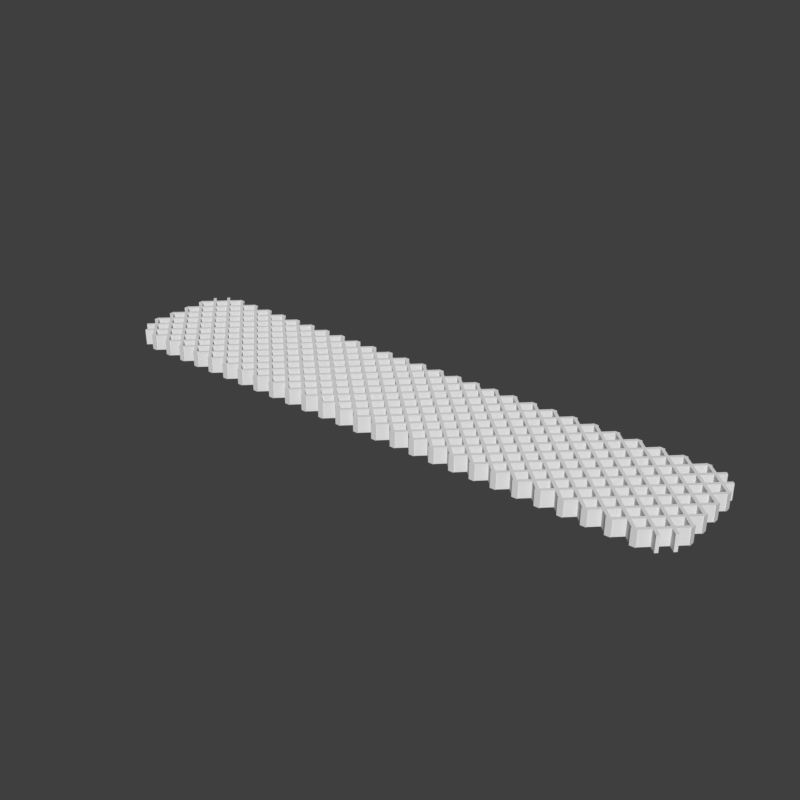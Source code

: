 # Source: grate_cut1_1.blend  (saved by Blender 2.79.6; exported with 4.5.12 LTS)
import bpy
from mathutils import Matrix  # noqa: F401  (used for matrix-valued properties, if any)

bpy.ops.wm.read_factory_settings(use_empty=True)
scene = bpy.context.scene
scene.name = 'main'

# ---- collections
col_collection_1 = bpy.data.collections.new('Collection 1'); scene.collection.children.link(col_collection_1)

# ---- world
world_world = bpy.data.worlds.new('World'); scene.world = world_world
world_world.use_nodes = True; world_world.node_tree.nodes.clear()
_N = world_world.node_tree.nodes; _L = world_world.node_tree.links
n0 = _N.new('ShaderNodeOutputWorld'); n0.name = 'World Output'; n0.location = (300, 300)
n1 = _N.new('ShaderNodeBackground'); n1.name = 'Background'; n1.location = (10, 300)
n1.inputs[0].default_value = (0.05, 0.05, 0.05, 1.0)
_L.new(n1.outputs[0], n0.inputs[0])
n0.is_active_output = True
world_world.use_sun_shadow = False
world_world.sun_shadow_jitter_overblur = 0.0

# ---- meshes
me_plane_001 = bpy.data.meshes.new('Plane.001')
me_plane_001.from_pydata([(-0.8841, -0.1874, -0.02441), (-0.9415, -0.13, -0.02441), (0.9415, -0.13, -0.02441), (0.8841, -0.1874, -0.02441), (-0.8841, 0.1874, -0.02441), (-0.9415, 0.13, -0.02441), (0.8841, 0.1874, -0.02441), (0.9415, 0.13, -0.02441), (-0.8905, -0.2029, 0.001384), (-0.957, -0.1364, 0.001384), (0.957, -0.1364, 0.001384), (0.8905, -0.2029, 0.001384), (-0.8905, 0.2029, 0.001384), (-0.957, 0.1364, 0.001384), (0.8905, 0.2029, 0.001384), (0.957, 0.1364, 0.001384), (-0.9415, 0.13, -0.04709), (-0.9415, -0.13, -0.04709), (-0.8841, -0.1874, -0.04709), (0.8841, -0.1874, -0.04709), (0.9415, -0.13, -0.04709), (0.9415, 0.13, -0.04709), (0.8841, 0.1874, -0.04709), (-0.8841, 0.1874, -0.04709)], [], [(6, 22, 23, 4), (13, 5, 1, 9), (0, 8, 9, 1), (12, 4, 5, 13), (14, 6, 4, 12), (15, 7, 6, 14), (10, 2, 7, 15), (11, 3, 2, 10), (8, 0, 3, 11), (17, 16, 23, 22, 21, 20, 19, 18), (2, 20, 21, 7), (0, 18, 19, 3), (5, 16, 17, 1), (4, 23, 16, 5), (7, 21, 22, 6), (3, 19, 20, 2), (1, 17, 18, 0), (13, 9, 8, 11, 10, 15, 14, 12)])
me_plane_001.use_remesh_preserve_volume = False
me_plane_001.use_remesh_preserve_attributes = False
me_plane_001.use_mirror_vertex_groups = False
me_plane_001.update()
me_plane_002 = bpy.data.meshes.new('Plane.002')
me_plane_002.from_pydata([(-0.9355, -0.4286, -0.1072), (-0.9355, -0.1429, -0.1072), (-0.9355, 0.1429, -0.1072), (-0.9355, 0.4286, -0.1072), (-0.871, -0.7143, -0.1072), (-0.871, -0.4286, -0.1072), (-0.871, -0.1429, -0.1072), (-0.871, 0.1429, -0.1072), (-0.871, 0.4286, -0.1072), (-0.871, 0.7143, -0.1072), (-0.8065, -0.7143, -0.1072), (-0.8065, -0.4286, -0.1072), (-0.8065, -0.1429, -0.1072), (-0.8065, 0.1429, -0.1072), (-0.8065, 0.4286, -0.1072), (-0.8065, 0.7143, -0.1072), (-0.7419, -0.7143, -0.1072), (-0.7419, -0.4286, -0.1072), (-0.7419, -0.1429, -0.1072), (-0.7419, 0.1429, -0.1072), (-0.7419, 0.4286, -0.1072), (-0.7419, 0.7143, -0.1072), (-0.6774, -0.7143, -0.1072), (-0.6774, -0.4286, -0.1072), (-0.6774, -0.1429, -0.1072), (-0.6774, 0.1429, -0.1072), (-0.6774, 0.4286, -0.1072), (-0.6774, 0.7143, -0.1072), (-0.6129, -0.7143, -0.1072), (-0.6129, -0.4286, -0.1072), (-0.6129, -0.1429, -0.1072), (-0.6129, 0.1429, -0.1072), (-0.6129, 0.4286, -0.1072), (-0.6129, 0.7143, -0.1072), (-0.5484, -0.7143, -0.1072), (-0.5484, -0.4286, -0.1072), (-0.5484, -0.1429, -0.1072), (-0.5484, 0.1429, -0.1072), (-0.5484, 0.4286, -0.1072), (-0.5484, 0.7143, -0.1072), (-0.4839, -0.7143, -0.1072), (-0.4839, -0.4286, -0.1072), (-0.4839, -0.1429, -0.1072), (-0.4839, 0.1429, -0.1072), (-0.4839, 0.4286, -0.1072), (-0.4839, 0.7143, -0.1072), (-0.4194, -0.7143, -0.1072), (-0.4194, -0.4286, -0.1072), (-0.4194, -0.1429, -0.1072), (-0.4194, 0.1429, -0.1072), (-0.4194, 0.4286, -0.1072), (-0.4194, 0.7143, -0.1072), (-0.3548, -0.7143, -0.1072), (-0.3548, -0.4286, -0.1072), (-0.3548, -0.1429, -0.1072), (-0.3548, 0.1429, -0.1072), (-0.3548, 0.4286, -0.1072), (-0.3548, 0.7143, -0.1072), (-0.2903, -0.7143, -0.1072), (-0.2903, -0.4286, -0.1072), (-0.2903, -0.1429, -0.1072), (-0.2903, 0.1429, -0.1072), (-0.2903, 0.4286, -0.1072), (-0.2903, 0.7143, -0.1072), (-0.2258, -0.7143, -0.1072), (-0.2258, -0.4286, -0.1072), (-0.2258, -0.1429, -0.1072), (-0.2258, 0.1429, -0.1072), (-0.2258, 0.4286, -0.1072), (-0.2258, 0.7143, -0.1072), (-0.1613, -0.7143, -0.1072), (-0.1613, -0.4286, -0.1072), (-0.1613, -0.1429, -0.1072), (-0.1613, 0.1429, -0.1072), (-0.1613, 0.4286, -0.1072), (-0.1613, 0.7143, -0.1072), (-0.09677, -0.7143, -0.1072), (-0.09677, -0.4286, -0.1072), (-0.09677, -0.1429, -0.1072), (-0.09677, 0.1429, -0.1072), (-0.09677, 0.4286, -0.1072), (-0.09677, 0.7143, -0.1072), (-0.03226, -0.7143, -0.1072), (-0.03226, -0.4286, -0.1072), (-0.03226, -0.1429, -0.1072), (-0.03226, 0.1429, -0.1072), (-0.03226, 0.4286, -0.1072), (-0.03226, 0.7143, -0.1072), (0.03226, -0.7143, -0.1072), (0.03226, -0.4286, -0.1072), (0.03226, -0.1429, -0.1072), (0.03226, 0.1429, -0.1072), (0.03226, 0.4286, -0.1072), (0.03226, 0.7143, -0.1072), (0.09677, -0.7143, -0.1072), (0.09677, -0.4286, -0.1072), (0.09677, -0.1429, -0.1072), (0.09677, 0.1429, -0.1072), (0.09677, 0.4286, -0.1072), (0.09677, 0.7143, -0.1072), (0.1613, -0.7143, -0.1072), (0.1613, -0.4286, -0.1072), (0.1613, -0.1429, -0.1072), (0.1613, 0.1429, -0.1072), (0.1613, 0.4286, -0.1072), (0.1613, 0.7143, -0.1072), (0.2258, -0.7143, -0.1072), (0.2258, -0.4286, -0.1072), (0.2258, -0.1429, -0.1072), (0.2258, 0.1429, -0.1072), (0.2258, 0.4286, -0.1072), (0.2258, 0.7143, -0.1072), (0.2903, -0.7143, -0.1072), (0.2903, -0.4286, -0.1072), (0.2903, -0.1429, -0.1072), (0.2903, 0.1429, -0.1072), (0.2903, 0.4286, -0.1072), (0.2903, 0.7143, -0.1072), (0.3548, -0.7143, -0.1072), (0.3548, -0.4286, -0.1072), (0.3548, -0.1429, -0.1072), (0.3548, 0.1429, -0.1072), (0.3548, 0.4286, -0.1072), (0.3548, 0.7143, -0.1072), (0.4194, -0.7143, -0.1072), (0.4194, -0.4286, -0.1072), (0.4194, -0.1429, -0.1072), (0.4194, 0.1429, -0.1072), (0.4194, 0.4286, -0.1072), (0.4194, 0.7143, -0.1072), (0.4839, -0.7143, -0.1072), (0.4839, -0.4286, -0.1072), (0.4839, -0.1429, -0.1072), (0.4839, 0.1429, -0.1072), (0.4839, 0.4286, -0.1072), (0.4839, 0.7143, -0.1072), (0.5484, -0.7143, -0.1072), (0.5484, -0.4286, -0.1072), (0.5484, -0.1429, -0.1072), (0.5484, 0.1429, -0.1072), (0.5484, 0.4286, -0.1072), (0.5484, 0.7143, -0.1072), (0.6129, -0.7143, -0.1072), (0.6129, -0.4286, -0.1072), (0.6129, -0.1429, -0.1072), (0.6129, 0.1429, -0.1072), (0.6129, 0.4286, -0.1072), (0.6129, 0.7143, -0.1072), (0.6774, -0.7143, -0.1072), (0.6774, -0.4286, -0.1072), (0.6774, -0.1429, -0.1072), (0.6774, 0.1429, -0.1072), (0.6774, 0.4286, -0.1072), (0.6774, 0.7143, -0.1072), (0.7419, -0.7143, -0.1072), (0.7419, -0.4286, -0.1072), (0.7419, -0.1429, -0.1072), (0.7419, 0.1429, -0.1072), (0.7419, 0.4286, -0.1072), (0.7419, 0.7143, -0.1072), (0.8065, -0.7143, -0.1072), (0.8065, -0.4286, -0.1072), (0.8065, -0.1429, -0.1072), (0.8065, 0.1429, -0.1072), (0.8065, 0.4286, -0.1072), (0.8065, 0.7143, -0.1072), (0.871, -0.7143, -0.1072), (0.871, -0.4286, -0.1072), (0.871, -0.1429, -0.1072), (0.871, 0.1429, -0.1072), (0.871, 0.4286, -0.1072), (0.871, 0.7143, -0.1072), (0.9355, -0.4286, -0.1072), (0.9355, -0.1429, -0.1072), (0.9355, 0.1429, -0.1072), (0.9355, 0.4286, -0.1072), (-0.8387, 0.8571, -0.1072), (-0.7742, 0.8571, -0.1072), (-0.7097, 0.8571, -0.1072), (-0.6452, 0.8571, -0.1072), (-0.5806, 0.8571, -0.1072), (-0.5161, 0.8571, -0.1072), (-0.4516, 0.8571, -0.1072), (-0.3871, 0.8571, -0.1072), (-0.3226, 0.8571, -0.1072), (-0.2581, 0.8571, -0.1072), (-0.1935, 0.8571, -0.1072), (-0.129, 0.8571, -0.1072), (-0.06452, 0.8571, -0.1072), (1.064e-08, 0.8571, -0.1072), (0.06452, 0.8571, -0.1072), (0.129, 0.8571, -0.1072), (0.1935, 0.8571, -0.1072), (0.2581, 0.8571, -0.1072), (0.3226, 0.8571, -0.1072), (0.3871, 0.8571, -0.1072), (0.4516, 0.8571, -0.1072), (0.5161, 0.8571, -0.1072), (0.5806, 0.8571, -0.1072), (0.6452, 0.8571, -0.1072), (0.7097, 0.8571, -0.1072), (0.7742, 0.8571, -0.1072), (0.8387, 0.8571, -0.1072), (0.9032, -0.5714, -0.1072), (0.9032, -0.2857, -0.1072), (0.9032, 0.0, -0.1072), (0.9032, 0.2857, -0.1072), (0.9032, 0.5714, -0.1072), (0.8387, -0.8571, -0.1072), (0.8387, -0.5714, -0.1072), (0.8387, -0.2857, -0.1072), (0.8387, 0.0, -0.1072), (0.8387, 0.2857, -0.1072), (0.8387, 0.5714, -0.1072), (0.7742, -0.8571, -0.1072), (0.7742, -0.5714, -0.1072), (0.7742, -0.2857, -0.1072), (0.7742, 0.0, -0.1072), (0.7742, 0.2857, -0.1072), (0.7742, 0.5714, -0.1072), (0.7097, -0.8571, -0.1072), (0.7097, -0.5714, -0.1072), (0.7097, -0.2857, -0.1072), (0.7097, 0.0, -0.1072), (0.7097, 0.2857, -0.1072), (0.7097, 0.5714, -0.1072), (0.6452, -0.8571, -0.1072), (0.6452, -0.5714, -0.1072), (0.6452, -0.2857, -0.1072), (0.6452, 0.0, -0.1072), (0.6452, 0.2857, -0.1072), (0.6452, 0.5714, -0.1072), (0.5806, -0.8571, -0.1072), (0.5806, -0.5714, -0.1072), (0.5806, -0.2857, -0.1072), (0.5806, 0.0, -0.1072), (0.5806, 0.2857, -0.1072), (0.5806, 0.5714, -0.1072), (0.5161, -0.8571, -0.1072), (0.5161, -0.5714, -0.1072), (0.5161, -0.2857, -0.1072), (0.5161, 0.0, -0.1072), (0.5161, 0.2857, -0.1072), (0.5161, 0.5714, -0.1072), (0.4516, -0.8571, -0.1072), (0.4516, -0.5714, -0.1072), (0.4516, -0.2857, -0.1072), (0.4516, 0.0, -0.1072), (0.4516, 0.2857, -0.1072), (0.4516, 0.5714, -0.1072), (0.3871, -0.8571, -0.1072), (0.3871, -0.5714, -0.1072), (0.3871, -0.2857, -0.1072), (0.3871, 0.0, -0.1072), (0.3871, 0.2857, -0.1072), (0.3871, 0.5714, -0.1072), (0.3226, -0.8571, -0.1072), (0.3226, -0.5714, -0.1072), (0.3226, -0.2857, -0.1072), (0.3226, 0.0, -0.1072), (0.3226, 0.2857, -0.1072), (0.3226, 0.5714, -0.1072), (0.2581, -0.8571, -0.1072), (0.2581, -0.5714, -0.1072), (0.2581, -0.2857, -0.1072), (0.2581, 0.0, -0.1072), (0.2581, 0.2857, -0.1072), (0.2581, 0.5714, -0.1072), (0.1935, -0.8571, -0.1072), (0.1935, -0.5714, -0.1072), (0.1935, -0.2857, -0.1072), (0.1935, 0.0, -0.1072), (0.1935, 0.2857, -0.1072), (0.1935, 0.5714, -0.1072), (0.129, -0.8571, -0.1072), (0.129, -0.5714, -0.1072), (0.129, -0.2857, -0.1072), (0.129, 0.0, -0.1072), (0.129, 0.2857, -0.1072), (0.129, 0.5714, -0.1072), (0.06452, -0.8571, -0.1072), (0.06452, -0.5714, -0.1072), (0.06452, -0.2857, -0.1072), (0.06452, 0.0, -0.1072), (0.06452, 0.2857, -0.1072), (0.06452, 0.5714, -0.1072), (-1.33e-08, -0.8571, -0.1072), (-9.307e-09, -0.5714, -0.1072), (-5.318e-09, -0.2857, -0.1072), (-1.994e-09, 0.0, -0.1072), (1.994e-09, 0.2857, -0.1072), (5.318e-09, 0.5714, -0.1072), (-0.06452, -0.8571, -0.1072), (-0.06452, -0.5714, -0.1072), (-0.06452, -0.2857, -0.1072), (-0.06452, 0.0, -0.1072), (-0.06452, 0.2857, -0.1072), (-0.06452, 0.5714, -0.1072), (-0.129, -0.8571, -0.1072), (-0.129, -0.5714, -0.1072), (-0.129, -0.2857, -0.1072), (-0.129, 0.0, -0.1072), (-0.129, 0.2857, -0.1072), (-0.129, 0.5714, -0.1072), (-0.1935, -0.8571, -0.1072), (-0.1935, -0.5714, -0.1072), (-0.1935, -0.2857, -0.1072), (-0.1935, 0.0, -0.1072), (-0.1935, 0.2857, -0.1072), (-0.1935, 0.5714, -0.1072), (-0.2581, -0.8571, -0.1072), (-0.2581, -0.5714, -0.1072), (-0.2581, -0.2857, -0.1072), (-0.2581, 0.0, -0.1072), (-0.2581, 0.2857, -0.1072), (-0.2581, 0.5714, -0.1072), (-0.3226, -0.8571, -0.1072), (-0.3226, -0.5714, -0.1072), (-0.3226, -0.2857, -0.1072), (-0.3226, 0.0, -0.1072), (-0.3226, 0.2857, -0.1072), (-0.3226, 0.5714, -0.1072), (-0.3871, -0.8571, -0.1072), (-0.3871, -0.5714, -0.1072), (-0.3871, -0.2857, -0.1072), (-0.3871, 0.0, -0.1072), (-0.3871, 0.2857, -0.1072), (-0.3871, 0.5714, -0.1072), (-0.4516, -0.8571, -0.1072), (-0.4516, -0.5714, -0.1072), (-0.4516, -0.2857, -0.1072), (-0.4516, 0.0, -0.1072), (-0.4516, 0.2857, -0.1072), (-0.4516, 0.5714, -0.1072), (-0.5161, -0.8571, -0.1072), (-0.5161, -0.5714, -0.1072), (-0.5161, -0.2857, -0.1072), (-0.5161, 0.0, -0.1072), (-0.5161, 0.2857, -0.1072), (-0.5161, 0.5714, -0.1072), (-0.5806, -0.8571, -0.1072), (-0.5806, -0.5714, -0.1072), (-0.5806, -0.2857, -0.1072), (-0.5806, 0.0, -0.1072), (-0.5806, 0.2857, -0.1072), (-0.5806, 0.5714, -0.1072), (-0.6452, -0.8571, -0.1072), (-0.6452, -0.5714, -0.1072), (-0.6452, -0.2857, -0.1072), (-0.6452, 0.0, -0.1072), (-0.6452, 0.2857, -0.1072), (-0.6452, 0.5714, -0.1072), (-0.7097, -0.8571, -0.1072), (-0.7097, -0.5714, -0.1072), (-0.7097, -0.2857, -0.1072), (-0.7097, 0.0, -0.1072), (-0.7097, 0.2857, -0.1072), (-0.7097, 0.5714, -0.1072), (-0.7742, -0.8571, -0.1072), (-0.7742, -0.5714, -0.1072), (-0.7742, -0.2857, -0.1072), (-0.7742, 0.0, -0.1072), (-0.7742, 0.2857, -0.1072), (-0.7742, 0.5714, -0.1072), (-0.8387, -0.8571, -0.1072), (-0.8387, -0.5714, -0.1072), (-0.8387, -0.2857, -0.1072), (-0.8387, 0.0, -0.1072), (-0.8387, 0.2857, -0.1072), (-0.8387, 0.5714, -0.1072), (-0.9032, -0.5714, -0.1072), (-0.9032, -0.2857, -0.1072), (-0.9032, 0.0, -0.1072), (-0.9032, 0.2857, -0.1072), (-0.9032, 0.5714, -0.1072), (-0.1543, 0.1429, -0.1072), (-0.129, 0.03077, -0.1072), (-0.1037, 0.1429, -0.1072), (-0.129, 0.2549, -0.1072), (-0.7995, 0.1429, -0.1072), (-0.7742, 0.03077, -0.1072), (-0.7489, 0.1429, -0.1072), (-0.7742, 0.2549, -0.1072), (-0.735, 0.7143, -0.1072), (-0.7097, 0.6022, -0.1072), (-0.6844, 0.7143, -0.1072), (-0.7097, 0.8264, -0.1072), (-0.4839, -0.7451, -0.1072), (-0.5092, -0.8571, -0.1072), (-0.4586, -0.8571, -0.1072), (0.1613, -0.7451, -0.1072), (0.136, -0.8571, -0.1072), (0.1866, -0.8571, -0.1072), (0.5553, 0.7143, -0.1072), (0.5806, 0.6022, -0.1072), (0.606, 0.7143, -0.1072), (0.5806, 0.8264, -0.1072), (-0.5484, 0.7451, -0.1072), (-0.5231, 0.8571, -0.1072), (-0.5737, 0.8571, -0.1072), (0.03921, -0.7143, -0.1072), (0.06452, -0.8264, -0.1072), (0.08983, -0.7143, -0.1072), (0.06452, -0.6022, -0.1072), (-0.606, -0.1429, -0.1072), (-0.5806, -0.2549, -0.1072), (-0.5553, -0.1429, -0.1072), (-0.5806, -0.03077, -0.1072), (0.2903, -0.7451, -0.1072), (0.265, -0.8571, -0.1072), (0.3156, -0.8571, -0.1072), (0.4194, -0.4593, -0.1072), (0.394, -0.5714, -0.1072), (0.4194, -0.6835, -0.1072), (0.4447, -0.5714, -0.1072), (-0.3479, 0.7143, -0.1072), (-0.3226, 0.6022, -0.1072), (-0.2973, 0.7143, -0.1072), (-0.3226, 0.8264, -0.1072), (0.03226, 0.1121, -0.1072), (0.006948, -1.061e-10, -0.1072), (0.03226, -0.1121, -0.1072), (0.05757, 5.307e-11, -0.1072), (-0.4124, 0.7143, -0.1072), (-0.3871, 0.6022, -0.1072), (-0.3618, 0.7143, -0.1072), (-0.3871, 0.8264, -0.1072), (-0.08983, -0.4286, -0.1072), (-0.06452, -0.5407, -0.1072), (-0.03921, -0.4286, -0.1072), (-0.06452, -0.3165, -0.1072), (0.03921, 0.4286, -0.1072), (0.06452, 0.3165, -0.1072), (0.08983, 0.4286, -0.1072), (0.06452, 0.5407, -0.1072), (0.4263, 0.7143, -0.1072), (0.4516, 0.6022, -0.1072), (0.4769, 0.7143, -0.1072), (0.4516, 0.8264, -0.1072), (-0.6705, 0.1429, -0.1072), (-0.6452, 0.03077, -0.1072), (-0.6199, 0.1429, -0.1072), (-0.6452, 0.2549, -0.1072), (0.2973, 0.7143, -0.1072), (0.3226, 0.6022, -0.1072), (0.3479, 0.7143, -0.1072), (0.3226, 0.8264, -0.1072), (0.1037, 0.7143, -0.1072), (0.129, 0.6022, -0.1072), (0.1543, 0.7143, -0.1072), (0.129, 0.8264, -0.1072), (-0.2903, -0.7451, -0.1072), (-0.3156, -0.8571, -0.1072), (-0.265, -0.8571, -0.1072), (-0.4769, 0.7143, -0.1072), (-0.4516, 0.6022, -0.1072), (-0.4263, 0.7143, -0.1072), (-0.4516, 0.8264, -0.1072), (0.6199, 0.7143, -0.1072), (0.6452, 0.6022, -0.1072), (0.6705, 0.7143, -0.1072), (0.6452, 0.8264, -0.1072), (0.6844, 0.7143, -0.1072), (0.7097, 0.6022, -0.1072), (0.735, 0.7143, -0.1072), (0.7097, 0.8264, -0.1072), (0.7489, 0.7143, -0.1072), (0.7742, 0.6022, -0.1072), (0.7995, 0.7143, -0.1072), (0.7742, 0.8264, -0.1072), (0.8134, 0.7143, -0.1072), (0.8387, 0.6022, -0.1072), (0.864, 0.7143, -0.1072), (0.8387, 0.8264, -0.1072), (0.8779, 0.7143, -0.1072), (0.9032, 0.6022, -0.1072), (0.9355, -0.1121, -0.1072), (0.9355, 0.1121, -0.1072), (0.9102, 0.0, -0.1072), (0.871, 0.6835, -0.1072), (0.8457, 0.5714, -0.1072), (0.871, 0.4593, -0.1072), (0.8963, 0.5714, -0.1072), (0.8779, -0.4286, -0.1072), (0.9032, -0.5407, -0.1072), (0.9285, -0.4286, -0.1072), (0.9032, -0.3165, -0.1072), (0.8779, -0.1429, -0.1072), (0.9032, -0.2549, -0.1072), (0.9285, -0.1429, -0.1072), (0.9032, -0.03077, -0.1072), (0.8779, 0.1429, -0.1072), (0.9032, 0.03077, -0.1072), (0.9285, 0.1429, -0.1072), (0.9032, 0.2549, -0.1072), (0.8779, 0.4286, -0.1072), (0.9032, 0.3165, -0.1072), (0.9285, 0.4286, -0.1072), (0.9032, 0.5407, -0.1072), (-0.8779, -0.7143, -0.1072), (-0.9032, -0.6022, -0.1072), (0.5553, 0.4286, -0.1072), (0.5806, 0.3165, -0.1072), (0.606, 0.4286, -0.1072), (0.5806, 0.5407, -0.1072), (-0.3548, -0.4593, -0.1072), (-0.3801, -0.5714, -0.1072), (-0.3548, -0.6835, -0.1072), (-0.3295, -0.5714, -0.1072), (0.5553, 0.1429, -0.1072), (0.5806, 0.03077, -0.1072), (0.606, 0.1429, -0.1072), (0.5806, 0.2549, -0.1072), (-0.2903, 0.7451, -0.1072), (-0.265, 0.8571, -0.1072), (-0.3156, 0.8571, -0.1072), (-0.2903, -0.4593, -0.1072), (-0.3156, -0.5714, -0.1072), (-0.2903, -0.6835, -0.1072), (-0.265, -0.5714, -0.1072), (0.7489, -0.4286, -0.1072), (0.7742, -0.5407, -0.1072), (0.7995, -0.4286, -0.1072), (0.7742, -0.3165, -0.1072), (0.7489, -0.1429, -0.1072), (0.7742, -0.2549, -0.1072), (0.7995, -0.1429, -0.1072), (0.7742, -0.03077, -0.1072), (0.7489, 0.1429, -0.1072), (0.7742, 0.03077, -0.1072), (0.7995, 0.1429, -0.1072), (0.7742, 0.2549, -0.1072), (0.7489, 0.4286, -0.1072), (0.7742, 0.3165, -0.1072), (0.7995, 0.4286, -0.1072), (0.7742, 0.5407, -0.1072), (0.5553, -0.7143, -0.1072), (0.5806, -0.8264, -0.1072), (0.606, -0.7143, -0.1072), (0.5806, -0.6022, -0.1072), (0.6844, -0.4286, -0.1072), (0.7097, -0.5407, -0.1072), (0.735, -0.4286, -0.1072), (0.7097, -0.3165, -0.1072), (0.6844, -0.1429, -0.1072), (0.7097, -0.2549, -0.1072), (0.735, -0.1429, -0.1072), (0.7097, -0.03077, -0.1072), (0.6844, 0.1429, -0.1072), (0.7097, 0.03077, -0.1072), (0.735, 0.1429, -0.1072), (0.7097, 0.2549, -0.1072), (0.6844, 0.4286, -0.1072), (0.7097, 0.3165, -0.1072), (0.735, 0.4286, -0.1072), (0.7097, 0.5407, -0.1072), (-0.4769, 0.1429, -0.1072), (-0.4516, 0.03077, -0.1072), (-0.4263, 0.1429, -0.1072), (-0.4516, 0.2549, -0.1072), (0.6199, -0.4286, -0.1072), (0.6452, -0.5407, -0.1072), (0.6705, -0.4286, -0.1072), (0.6452, -0.3165, -0.1072), (0.6199, -0.1429, -0.1072), (0.6452, -0.2549, -0.1072), (0.6705, -0.1429, -0.1072), (0.6452, -0.03077, -0.1072), (0.6199, 0.1429, -0.1072), (0.6452, 0.03077, -0.1072), (0.6705, 0.1429, -0.1072), (0.6452, 0.2549, -0.1072), (0.6199, 0.4286, -0.1072), (0.6452, 0.3165, -0.1072), (0.6705, 0.4286, -0.1072), (0.6452, 0.5407, -0.1072), (0.3548, 0.3978, -0.1072), (0.3295, 0.2857, -0.1072), (0.3548, 0.1736, -0.1072), (0.3801, 0.2857, -0.1072), (0.6844, -0.7143, -0.1072), (0.7097, -0.8264, -0.1072), (0.735, -0.7143, -0.1072), (0.7097, -0.6022, -0.1072), (0.7489, -0.7143, -0.1072), (0.7742, -0.8264, -0.1072), (0.7995, -0.7143, -0.1072), (0.7742, -0.6022, -0.1072), (0.5553, -0.4286, -0.1072), (0.5806, -0.5407, -0.1072), (0.606, -0.4286, -0.1072), (0.5806, -0.3165, -0.1072), (0.5553, -0.1429, -0.1072), (0.5806, -0.2549, -0.1072), (0.606, -0.1429, -0.1072), (0.5806, -0.03077, -0.1072), (0.8134, -0.1429, -0.1072), (0.8387, -0.2549, -0.1072), (0.864, -0.1429, -0.1072), (0.8387, -0.03077, -0.1072), (0.4908, -0.4286, -0.1072), (0.5161, -0.5407, -0.1072), (0.5414, -0.4286, -0.1072), (0.5161, -0.3165, -0.1072), (-0.2258, -0.4593, -0.1072), (-0.2511, -0.5714, -0.1072), (-0.2258, -0.6835, -0.1072), (-0.2005, -0.5714, -0.1072), (-0.4194, 0.7451, -0.1072), (-0.394, 0.8571, -0.1072), (-0.4447, 0.8571, -0.1072), (0.6129, 0.7451, -0.1072), (0.6382, 0.8571, -0.1072), (0.5876, 0.8571, -0.1072), (0.4908, 0.1429, -0.1072), (0.5161, 0.03077, -0.1072), (0.5414, 0.1429, -0.1072), (0.5161, 0.2549, -0.1072), (-0.864, -0.1429, -0.1072), (-0.8387, -0.2549, -0.1072), (-0.8134, -0.1429, -0.1072), (-0.8387, -0.03077, -0.1072), (-0.5414, -0.4286, -0.1072), (-0.5161, -0.5407, -0.1072), (-0.4908, -0.4286, -0.1072), (-0.5161, -0.3165, -0.1072), (-0.6129, 0.1121, -0.1072), (-0.6382, 0.0, -0.1072), (-0.6129, -0.1121, -0.1072), (-0.5876, 0.0, -0.1072), (-0.1613, 0.7451, -0.1072), (-0.136, 0.8571, -0.1072), (-0.1866, 0.8571, -0.1072), (-0.5414, 0.4286, -0.1072), (-0.5161, 0.3165, -0.1072), (-0.4908, 0.4286, -0.1072), (-0.5161, 0.5407, -0.1072), (-0.5484, 0.3978, -0.1072), (-0.5737, 0.2857, -0.1072), (-0.5484, 0.1736, -0.1072), (-0.5231, 0.2857, -0.1072), (0.7419, 0.6835, -0.1072), (0.7166, 0.5714, -0.1072), (0.7419, 0.4593, -0.1072), (0.7672, 0.5714, -0.1072), (0.7419, 0.1121, -0.1072), (0.7166, 0.0, -0.1072), (0.7419, -0.1121, -0.1072), (0.7672, 0.0, -0.1072), (0.3618, -0.1429, -0.1072), (0.3871, -0.2549, -0.1072), (0.4124, -0.1429, -0.1072), (0.3871, -0.03077, -0.1072), (-0.7419, 0.6835, -0.1072), (-0.7672, 0.5714, -0.1072), (-0.7419, 0.4593, -0.1072), (-0.7166, 0.5714, -0.1072), (0.7419, -0.7451, -0.1072), (0.7166, -0.8571, -0.1072), (0.7672, -0.8571, -0.1072), (0.2973, -0.7143, -0.1072), (0.3226, -0.8264, -0.1072), (0.3479, -0.7143, -0.1072), (0.3226, -0.6022, -0.1072), (0.6774, 0.1121, -0.1072), (0.6521, 0.0, -0.1072), (0.6774, -0.1121, -0.1072), (0.7027, 0.0, -0.1072), (0.2973, -0.1429, -0.1072), (0.3226, -0.2549, -0.1072), (0.3479, -0.1429, -0.1072), (0.3226, -0.03077, -0.1072), (-0.09677, 0.6835, -0.1072), (-0.1221, 0.5714, -0.1072), (-0.09677, 0.4593, -0.1072), (-0.07146, 0.5714, -0.1072), (-0.9285, -0.4286, -0.1072), (-0.9032, -0.5407, -0.1072), (-0.8779, -0.4286, -0.1072), (-0.9032, -0.3165, -0.1072), (-0.7995, -0.4286, -0.1072), (-0.7742, -0.5407, -0.1072), (-0.7489, -0.4286, -0.1072), (-0.7742, -0.3165, -0.1072), (0.2328, -0.4286, -0.1072), (0.2581, -0.5407, -0.1072), (0.2834, -0.4286, -0.1072), (0.2581, -0.3165, -0.1072), (0.2328, -0.1429, -0.1072), (0.2581, -0.2549, -0.1072), (0.2834, -0.1429, -0.1072), (0.2581, -0.03077, -0.1072), (0.7419, 0.7451, -0.1072), (0.7672, 0.8571, -0.1072), (0.7166, 0.8571, -0.1072), (-0.7419, 0.1121, -0.1072), (-0.7672, 0.0, -0.1072), (-0.7419, -0.1121, -0.1072), (-0.7166, 0.0, -0.1072), (-0.03226, 0.7451, -0.1072), (-0.006948, 0.8571, -0.1072), (-0.05757, 0.8571, -0.1072), (0.1682, -0.4286, -0.1072), (0.1935, -0.5407, -0.1072), (0.2189, -0.4286, -0.1072), (0.1935, -0.3165, -0.1072), (-0.6705, -0.4286, -0.1072), (-0.6452, -0.5407, -0.1072), (-0.6199, -0.4286, -0.1072), (-0.6452, -0.3165, -0.1072), (0.03226, -0.4593, -0.1072), (0.006948, -0.5714, -0.1072), (0.03226, -0.6835, -0.1072), (0.05757, -0.5714, -0.1072), (0.2328, 0.7143, -0.1072), (0.2581, 0.6022, -0.1072), (0.2834, 0.7143, -0.1072), (0.2581, 0.8264, -0.1072), (0.4908, 0.7143, -0.1072), (0.5161, 0.6022, -0.1072), (0.5414, 0.7143, -0.1072), (0.5161, 0.8264, -0.1072), (0.1037, 0.1429, -0.1072), (0.129, 0.03077, -0.1072), (0.1543, 0.1429, -0.1072), (0.129, 0.2549, -0.1072), (-0.1543, -0.4286, -0.1072), (-0.129, -0.5407, -0.1072), (-0.1037, -0.4286, -0.1072), (-0.129, -0.3165, -0.1072), (0.1037, -0.4286, -0.1072), (0.129, -0.5407, -0.1072), (0.1543, -0.4286, -0.1072), (0.129, -0.3165, -0.1072), (-0.2258, 0.7451, -0.1072), (-0.2005, 0.8571, -0.1072), (-0.2511, 0.8571, -0.1072), (-0.7419, -0.7451, -0.1072), (-0.7672, -0.8571, -0.1072), (-0.7166, -0.8571, -0.1072), (-0.8065, 0.3978, -0.1072), (-0.8318, 0.2857, -0.1072), (-0.8065, 0.1736, -0.1072), (-0.7811, 0.2857, -0.1072), (-0.8065, -0.1736, -0.1072), (-0.8318, -0.2857, -0.1072), (-0.8065, -0.3978, -0.1072), (-0.7811, -0.2857, -0.1072), (-0.9285, 0.4286, -0.1072), (-0.9032, 0.3165, -0.1072), (-0.8779, 0.4286, -0.1072), (-0.9032, 0.5407, -0.1072), (-0.4194, 0.3978, -0.1072), (-0.4447, 0.2857, -0.1072), (-0.4194, 0.1736, -0.1072), (-0.394, 0.2857, -0.1072), (-0.02531, -0.7143, -0.1072), (-9.133e-09, -0.8264, -0.1072), (0.02531, -0.7143, -0.1072), (-1.763e-08, -0.6022, -0.1072), (0.2258, 0.1121, -0.1072), (0.2005, 0.0, -0.1072), (0.2258, -0.1121, -0.1072), (0.2511, 0.0, -0.1072), (-0.02531, -0.1429, -0.1072), (-5.318e-09, -0.2549, -0.1072), (0.02531, -0.1429, -0.1072), (-1.994e-09, -0.03077, -0.1072), (-0.02531, 0.1429, -0.1072), (2.169e-09, 0.03077, -0.1072), (0.02531, 0.1429, -0.1072), (-2.169e-09, 0.2549, -0.1072), (0.1613, 0.6835, -0.1072), (0.136, 0.5714, -0.1072), (0.1613, 0.4593, -0.1072), (0.1866, 0.5714, -0.1072), (0.1613, 0.1121, -0.1072), (0.136, 0.0, -0.1072), (0.1613, -0.1121, -0.1072), (0.1866, 0.0, -0.1072), (0.09677, 0.6835, -0.1072), (0.07146, 0.5714, -0.1072), (0.09677, 0.4593, -0.1072), (0.1221, 0.5714, -0.1072), (0.2903, 0.7451, -0.1072), (0.3156, 0.8571, -0.1072), (0.265, 0.8571, -0.1072), (0.6129, 0.3978, -0.1072), (0.5876, 0.2857, -0.1072), (0.6129, 0.1736, -0.1072), (0.6382, 0.2857, -0.1072), (-0.1613, 0.3978, -0.1072), (-0.1866, 0.2857, -0.1072), (-0.1613, 0.1736, -0.1072), (-0.136, 0.2857, -0.1072), (0.9355, -0.4593, -0.1072), (0.9102, -0.5714, -0.1072), (-0.2189, 0.7143, -0.1072), (-0.1935, 0.6022, -0.1072), (-0.1682, 0.7143, -0.1072), (-0.1935, 0.8264, -0.1072), (-0.2189, -0.7143, -0.1072), (-0.1935, -0.8264, -0.1072), (-0.1682, -0.7143, -0.1072), (-0.1935, -0.6022, -0.1072), (-0.2189, -0.4286, -0.1072), (-0.1935, -0.5407, -0.1072), (-0.1682, -0.4286, -0.1072), (-0.1935, -0.3165, -0.1072), (0.03226, -0.7451, -0.1072), (0.006948, -0.8571, -0.1072), (0.05757, -0.8571, -0.1072), (-0.735, -0.4286, -0.1072), (-0.7097, -0.5407, -0.1072), (-0.6844, -0.4286, -0.1072), (-0.7097, -0.3165, -0.1072), (-0.2189, 0.1429, -0.1072), (-0.1935, 0.03077, -0.1072), (-0.1682, 0.1429, -0.1072), (-0.1935, 0.2549, -0.1072), (-0.03226, 0.1121, -0.1072), (-0.05757, -5.307e-11, -0.1072), (-0.03226, -0.1121, -0.1072), (-0.006948, 5.307e-11, -0.1072), (-0.2834, -0.4286, -0.1072), (-0.2581, -0.5407, -0.1072), (-0.2328, -0.4286, -0.1072), (-0.2581, -0.3165, -0.1072), (-0.2834, -0.1429, -0.1072), (-0.2581, -0.2549, -0.1072), (-0.2328, -0.1429, -0.1072), (-0.2581, -0.03077, -0.1072), (-0.2834, 0.1429, -0.1072), (-0.2581, 0.03077, -0.1072), (-0.2328, 0.1429, -0.1072), (-0.2581, 0.2549, -0.1072), (-0.09677, -0.1736, -0.1072), (-0.1221, -0.2857, -0.1072), (-0.09677, -0.3978, -0.1072), (-0.07146, -0.2857, -0.1072), (-0.3479, -0.7143, -0.1072), (-0.3226, -0.8264, -0.1072), (-0.2973, -0.7143, -0.1072), (-0.3226, -0.6022, -0.1072), (-0.1613, -0.1736, -0.1072), (-0.1866, -0.2857, -0.1072), (-0.1613, -0.3978, -0.1072), (-0.136, -0.2857, -0.1072), (-0.1613, -0.7451, -0.1072), (-0.1866, -0.8571, -0.1072), (-0.136, -0.8571, -0.1072), (-0.2258, 0.6835, -0.1072), (-0.2511, 0.5714, -0.1072), (-0.2258, 0.4593, -0.1072), (-0.2005, 0.5714, -0.1072), (-0.3479, 0.1429, -0.1072), (-0.3226, 0.03077, -0.1072), (-0.2973, 0.1429, -0.1072), (-0.3226, 0.2549, -0.1072), (-0.2258, -0.1736, -0.1072), (-0.2511, -0.2857, -0.1072), (-0.2258, -0.3978, -0.1072), (-0.2005, -0.2857, -0.1072), (-0.2903, -0.1736, -0.1072), (-0.3156, -0.2857, -0.1072), (-0.2903, -0.3978, -0.1072), (-0.265, -0.2857, -0.1072), (-0.2258, -0.7451, -0.1072), (-0.2511, -0.8571, -0.1072), (-0.2005, -0.8571, -0.1072), (0.8134, 0.4286, -0.1072), (0.8387, 0.3165, -0.1072), (0.864, 0.4286, -0.1072), (0.8387, 0.5407, -0.1072), (-0.4194, -0.1736, -0.1072), (-0.4447, -0.2857, -0.1072), (-0.4194, -0.3978, -0.1072), (-0.394, -0.2857, -0.1072), (-0.9285, -0.1429, -0.1072), (-0.9032, -0.2549, -0.1072), (-0.8779, -0.1429, -0.1072), (-0.9032, -0.03077, -0.1072), (-0.864, 0.1429, -0.1072), (-0.8387, 0.03077, -0.1072), (-0.8134, 0.1429, -0.1072), (-0.8387, 0.2549, -0.1072), (0.6199, -0.7143, -0.1072), (0.6452, -0.8264, -0.1072), (0.6705, -0.7143, -0.1072), (0.6452, -0.6022, -0.1072), (-0.4124, 0.4286, -0.1072), (-0.3871, 0.3165, -0.1072), (-0.3618, 0.4286, -0.1072), (-0.3871, 0.5407, -0.1072), (-0.871, 0.6835, -0.1072), (-0.8963, 0.5714, -0.1072), (-0.871, 0.4593, -0.1072), (-0.8457, 0.5714, -0.1072), (-0.09677, 0.7451, -0.1072), (-0.07146, 0.8571, -0.1072), (-0.1221, 0.8571, -0.1072), (-0.5414, 0.1429, -0.1072), (-0.5161, 0.03077, -0.1072), (-0.4908, 0.1429, -0.1072), (-0.5161, 0.2549, -0.1072), (-0.864, -0.4286, -0.1072), (-0.8387, -0.5407, -0.1072), (-0.8134, -0.4286, -0.1072), (-0.8387, -0.3165, -0.1072), (-0.08983, 0.7143, -0.1072), (-0.06452, 0.6022, -0.1072), (-0.03921, 0.7143, -0.1072), (-0.06452, 0.8264, -0.1072), (0.6774, 0.3978, -0.1072), (0.6521, 0.2857, -0.1072), (0.6774, 0.1736, -0.1072), (0.7027, 0.2857, -0.1072), (-0.7995, -0.7143, -0.1072), (-0.7742, -0.8264, -0.1072), (-0.7489, -0.7143, -0.1072), (-0.7742, -0.6022, -0.1072), (0.5484, 0.6835, -0.1072), (0.5231, 0.5714, -0.1072), (0.5484, 0.4593, -0.1072), (0.5737, 0.5714, -0.1072), (0.03226, 0.7451, -0.1072), (0.05757, 0.8571, -0.1072), (0.006948, 0.8571, -0.1072), (-0.6705, -0.7143, -0.1072), (-0.6452, -0.8264, -0.1072), (-0.6199, -0.7143, -0.1072), (-0.6452, -0.6022, -0.1072), (0.1682, 0.1429, -0.1072), (0.1935, 0.03077, -0.1072), (0.2189, 0.1429, -0.1072), (0.1935, 0.2549, -0.1072), (-0.6705, -0.1429, -0.1072), (-0.6452, -0.2549, -0.1072), (-0.6199, -0.1429, -0.1072), (-0.6452, -0.03077, -0.1072), (0.2903, 0.6835, -0.1072), (0.265, 0.5714, -0.1072), (0.2903, 0.4593, -0.1072), (0.3156, 0.5714, -0.1072), (-0.735, -0.1429, -0.1072), (-0.7097, -0.2549, -0.1072), (-0.6844, -0.1429, -0.1072), (-0.7097, -0.03077, -0.1072), (0.5484, 0.3978, -0.1072), (0.5231, 0.2857, -0.1072), (0.5484, 0.1736, -0.1072), (0.5737, 0.2857, -0.1072), (0.3618, 0.7143, -0.1072), (0.3871, 0.6022, -0.1072), (0.4124, 0.7143, -0.1072), (0.3871, 0.8264, -0.1072), (-0.1613, 0.6835, -0.1072), (-0.1866, 0.5714, -0.1072), (-0.1613, 0.4593, -0.1072), (-0.136, 0.5714, -0.1072), (-0.2189, 0.4286, -0.1072), (-0.1935, 0.3165, -0.1072), (-0.1682, 0.4286, -0.1072), (-0.1935, 0.5407, -0.1072), (-0.606, 0.1429, -0.1072), (-0.5806, 0.03077, -0.1072), (-0.5553, 0.1429, -0.1072), (-0.5806, 0.2549, -0.1072), (0.2328, -0.7143, -0.1072), (0.2581, -0.8264, -0.1072), (0.2834, -0.7143, -0.1072), (0.2581, -0.6022, -0.1072), (0.6129, -0.1736, -0.1072), (0.5876, -0.2857, -0.1072), (0.6129, -0.3978, -0.1072), (0.6382, -0.2857, -0.1072), (-0.871, 0.1121, -0.1072), (-0.8963, 0.0, -0.1072), (-0.871, -0.1121, -0.1072), (-0.8457, 0.0, -0.1072), (-0.6129, 0.7451, -0.1072), (-0.5876, 0.8571, -0.1072), (-0.6382, 0.8571, -0.1072), (0.3618, -0.7143, -0.1072), (0.3871, -0.8264, -0.1072), (0.4124, -0.7143, -0.1072), (0.3871, -0.6022, -0.1072), (0.7419, 0.3978, -0.1072), (0.7166, 0.2857, -0.1072), (0.7419, 0.1736, -0.1072), (0.7672, 0.2857, -0.1072), (-0.6774, 0.1121, -0.1072), (-0.7027, 0.0, -0.1072), (-0.6774, -0.1121, -0.1072), (-0.6521, 0.0, -0.1072), (0.8779, -0.7143, -0.1072), (0.9032, -0.6022, -0.1072), (-0.4839, 0.1121, -0.1072), (-0.5092, 0.0, -0.1072), (-0.4839, -0.1121, -0.1072), (-0.4586, 0.0, -0.1072), (0.8134, -0.7143, -0.1072), (0.8387, -0.8264, -0.1072), (0.864, -0.7143, -0.1072), (0.8387, -0.6022, -0.1072), (0.6774, -0.7451, -0.1072), (0.6521, -0.8571, -0.1072), (0.7027, -0.8571, -0.1072), (0.1613, 0.7451, -0.1072), (0.1866, 0.8571, -0.1072), (0.136, 0.8571, -0.1072), (0.3548, 0.6835, -0.1072), (0.3295, 0.5714, -0.1072), (0.3548, 0.4593, -0.1072), (0.3801, 0.5714, -0.1072), (-0.6705, 0.4286, -0.1072), (-0.6452, 0.3165, -0.1072), (-0.6199, 0.4286, -0.1072), (-0.6452, 0.5407, -0.1072), (-0.02531, 0.7143, -0.1072), (9.481e-09, 0.6022, -0.1072), (0.02531, 0.7143, -0.1072), (1.064e-08, 0.8264, -0.1072), (0.2258, -0.7451, -0.1072), (0.2005, -0.8571, -0.1072), (0.2511, -0.8571, -0.1072), (-0.606, -0.7143, -0.1072), (-0.5806, -0.8264, -0.1072), (-0.5553, -0.7143, -0.1072), (-0.5806, -0.6022, -0.1072), (-0.1543, 0.4286, -0.1072), (-0.129, 0.3165, -0.1072), (-0.1037, 0.4286, -0.1072), (-0.129, 0.5407, -0.1072), (0.09677, -0.4593, -0.1072), (0.07146, -0.5714, -0.1072), (0.09677, -0.6835, -0.1072), (0.1221, -0.5714, -0.1072), (-0.606, 0.7143, -0.1072), (-0.5806, 0.6022, -0.1072), (-0.5553, 0.7143, -0.1072), (-0.5806, 0.8264, -0.1072), (0.4194, -0.1736, -0.1072), (0.394, -0.2857, -0.1072), (0.4194, -0.3978, -0.1072), (0.4447, -0.2857, -0.1072), (0.9355, -0.3978, -0.1072), (0.9355, -0.1736, -0.1072), (0.9102, -0.2857, -0.1072), (-0.6774, 0.7451, -0.1072), (-0.6521, 0.8571, -0.1072), (-0.7027, 0.8571, -0.1072), (-0.9355, -0.4593, -0.1072), (-0.9102, -0.5714, -0.1072), (-0.864, 0.7143, -0.1072), (-0.8387, 0.6022, -0.1072), (-0.8134, 0.7143, -0.1072), (-0.8387, 0.8264, -0.1072), (-0.03226, -0.1736, -0.1072), (-0.05757, -0.2857, -0.1072), (-0.03226, -0.3978, -0.1072), (-0.006948, -0.2857, -0.1072), (0.6774, 0.7451, -0.1072), (0.7027, 0.8571, -0.1072), (0.6521, 0.8571, -0.1072), (-0.09677, -0.4593, -0.1072), (-0.1221, -0.5714, -0.1072), (-0.09677, -0.6835, -0.1072), (-0.07146, -0.5714, -0.1072), (0.4839, -0.4593, -0.1072), (0.4586, -0.5714, -0.1072), (0.4839, -0.6835, -0.1072), (0.5092, -0.5714, -0.1072), (0.2328, 0.4286, -0.1072), (0.2581, 0.3165, -0.1072), (0.2834, 0.4286, -0.1072), (0.2581, 0.5407, -0.1072), (0.8134, 0.1429, -0.1072), (0.8387, 0.03077, -0.1072), (0.864, 0.1429, -0.1072), (0.8387, 0.2549, -0.1072), (0.1037, 0.4286, -0.1072), (0.129, 0.3165, -0.1072), (0.1543, 0.4286, -0.1072), (0.129, 0.5407, -0.1072), (-0.3548, 0.7451, -0.1072), (-0.3295, 0.8571, -0.1072), (-0.3801, 0.8571, -0.1072), (0.03921, -0.1429, -0.1072), (0.06452, -0.2549, -0.1072), (0.08983, -0.1429, -0.1072), (0.06452, -0.03077, -0.1072), (0.4263, -0.1429, -0.1072), (0.4516, -0.2549, -0.1072), (0.4769, -0.1429, -0.1072), (0.4516, -0.03077, -0.1072), (0.4263, 0.4286, -0.1072), (0.4516, 0.3165, -0.1072), (0.4769, 0.4286, -0.1072), (0.4516, 0.5407, -0.1072), (0.1682, -0.7143, -0.1072), (0.1935, -0.8264, -0.1072), (0.2189, -0.7143, -0.1072), (0.1935, -0.6022, -0.1072), (0.1682, -0.1429, -0.1072), (0.1935, -0.2549, -0.1072), (0.2189, -0.1429, -0.1072), (0.1935, -0.03077, -0.1072), (0.4194, -0.7451, -0.1072), (0.394, -0.8571, -0.1072), (0.4447, -0.8571, -0.1072), (0.4194, 0.6835, -0.1072), (0.394, 0.5714, -0.1072), (0.4194, 0.4593, -0.1072), (0.4447, 0.5714, -0.1072), (0.09677, 0.7451, -0.1072), (0.1221, 0.8571, -0.1072), (0.07146, 0.8571, -0.1072), (-0.2903, 0.1121, -0.1072), (-0.3156, 0.0, -0.1072), (-0.2903, -0.1121, -0.1072), (-0.265, 0.0, -0.1072), (0.4908, 0.4286, -0.1072), (0.5161, 0.3165, -0.1072), (0.5414, 0.4286, -0.1072), (0.5161, 0.5407, -0.1072), (0.9355, 0.1736, -0.1072), (0.9355, 0.3978, -0.1072), (0.9102, 0.2857, -0.1072), (0.4839, 0.3978, -0.1072), (0.4586, 0.2857, -0.1072), (0.4839, 0.1736, -0.1072), (0.5092, 0.2857, -0.1072), (0.871, -0.4593, -0.1072), (0.8457, -0.5714, -0.1072), (0.871, -0.6835, -0.1072), (0.8963, -0.5714, -0.1072), (-0.2258, 0.3978, -0.1072), (-0.2511, 0.2857, -0.1072), (-0.2258, 0.1736, -0.1072), (-0.2005, 0.2857, -0.1072), (0.8065, 0.7451, -0.1072), (0.8318, 0.8571, -0.1072), (0.7811, 0.8571, -0.1072), (-0.8065, 0.7451, -0.1072), (-0.7811, 0.8571, -0.1072), (-0.8318, 0.8571, -0.1072), (0.8065, -0.7451, -0.1072), (0.7811, -0.8571, -0.1072), (0.8318, -0.8571, -0.1072), (-0.1543, 0.7143, -0.1072), (-0.129, 0.6022, -0.1072), (-0.1037, 0.7143, -0.1072), (-0.129, 0.8264, -0.1072), (-0.6129, -0.1736, -0.1072), (-0.6382, -0.2857, -0.1072), (-0.6129, -0.3978, -0.1072), (-0.5876, -0.2857, -0.1072), (0.5484, 0.1121, -0.1072), (0.5231, 0.0, -0.1072), (0.5484, -0.1121, -0.1072), (0.5737, 0.0, -0.1072), (0.4194, 0.3978, -0.1072), (0.394, 0.2857, -0.1072), (0.4194, 0.1736, -0.1072), (0.4447, 0.2857, -0.1072), (-0.7419, 0.7451, -0.1072), (-0.7166, 0.8571, -0.1072), (-0.7672, 0.8571, -0.1072), (-0.2834, 0.7143, -0.1072), (-0.2581, 0.6022, -0.1072), (-0.2328, 0.7143, -0.1072), (-0.2581, 0.8264, -0.1072), (-0.5414, 0.7143, -0.1072), (-0.5161, 0.6022, -0.1072), (-0.4908, 0.7143, -0.1072), (-0.5161, 0.8264, -0.1072), (0.871, 0.1121, -0.1072), (0.8457, 0.0, -0.1072), (0.871, -0.1121, -0.1072), (0.8963, 0.0, -0.1072), (0.871, -0.7451, -0.1072), (0.8457, -0.8571, -0.1072), (-0.6774, -0.1736, -0.1072), (-0.7027, -0.2857, -0.1072), (-0.6774, -0.3978, -0.1072), (-0.6521, -0.2857, -0.1072), (0.2903, 0.1121, -0.1072), (0.265, 0.0, -0.1072), (0.2903, -0.1121, -0.1072), (0.3156, 0.0, -0.1072), (0.5484, 0.7451, -0.1072), (0.5737, 0.8571, -0.1072), (0.5231, 0.8571, -0.1072), (0.6774, 0.6835, -0.1072), (0.6521, 0.5714, -0.1072), (0.6774, 0.4593, -0.1072), (0.7027, 0.5714, -0.1072), (0.8065, -0.1736, -0.1072), (0.7811, -0.2857, -0.1072), (0.8065, -0.3978, -0.1072), (0.8318, -0.2857, -0.1072), (0.8065, 0.3978, -0.1072), (0.7811, 0.2857, -0.1072), (0.8065, 0.1736, -0.1072), (0.8318, 0.2857, -0.1072), (-0.9355, 0.3978, -0.1072), (-0.9355, 0.1736, -0.1072), (-0.9102, 0.2857, -0.1072), (-0.871, -0.4593, -0.1072), (-0.8963, -0.5714, -0.1072), (-0.871, -0.6835, -0.1072), (-0.8457, -0.5714, -0.1072), (-0.871, 0.3978, -0.1072), (-0.8963, 0.2857, -0.1072), (-0.871, 0.1736, -0.1072), (-0.8457, 0.2857, -0.1072), (0.3618, 0.1429, -0.1072), (0.3871, 0.03077, -0.1072), (0.4124, 0.1429, -0.1072), (0.3871, 0.2549, -0.1072), (0.3618, 0.4286, -0.1072), (0.3871, 0.3165, -0.1072), (0.4124, 0.4286, -0.1072), (0.3871, 0.5407, -0.1072), (0.7419, -0.4593, -0.1072), (0.7166, -0.5714, -0.1072), (0.7419, -0.6835, -0.1072), (0.7672, -0.5714, -0.1072), (0.3618, -0.4286, -0.1072), (0.3871, -0.5407, -0.1072), (0.4124, -0.4286, -0.1072), (0.3871, -0.3165, -0.1072), (0.7419, -0.1736, -0.1072), (0.7166, -0.2857, -0.1072), (0.7419, -0.3978, -0.1072), (0.7672, -0.2857, -0.1072), (-0.864, -0.7143, -0.1072), (-0.8387, -0.8264, -0.1072), (-0.8134, -0.7143, -0.1072), (-0.8387, -0.6022, -0.1072), (0.2973, 0.1429, -0.1072), (0.3226, 0.03077, -0.1072), (0.3479, 0.1429, -0.1072), (0.3226, 0.2549, -0.1072), (0.2973, 0.4286, -0.1072), (0.3226, 0.3165, -0.1072), (0.3479, 0.4286, -0.1072), (0.3226, 0.5407, -0.1072), (0.6774, -0.4593, -0.1072), (0.6521, -0.5714, -0.1072), (0.6774, -0.6835, -0.1072), (0.7027, -0.5714, -0.1072), (0.2973, -0.4286, -0.1072), (0.3226, -0.5407, -0.1072), (0.3479, -0.4286, -0.1072), (0.3226, -0.3165, -0.1072), (0.6774, -0.1736, -0.1072), (0.6521, -0.2857, -0.1072), (0.6774, -0.3978, -0.1072), (0.7027, -0.2857, -0.1072), (0.6129, 0.1121, -0.1072), (0.5876, 0.0, -0.1072), (0.6129, -0.1121, -0.1072), (0.6382, 0.0, -0.1072), (-0.606, 0.4286, -0.1072), (-0.5806, 0.3165, -0.1072), (-0.5553, 0.4286, -0.1072), (-0.5806, 0.5407, -0.1072), (-0.735, 0.4286, -0.1072), (-0.7097, 0.3165, -0.1072), (-0.6844, 0.4286, -0.1072), (-0.7097, 0.5407, -0.1072), (0.6129, -0.4593, -0.1072), (0.5876, -0.5714, -0.1072), (0.6129, -0.6835, -0.1072), (0.6382, -0.5714, -0.1072), (0.6129, -0.7451, -0.1072), (0.5876, -0.8571, -0.1072), (0.6382, -0.8571, -0.1072), (0.3548, -0.1736, -0.1072), (0.3295, -0.2857, -0.1072), (0.3548, -0.3978, -0.1072), (0.3801, -0.2857, -0.1072), (0.8065, -0.4593, -0.1072), (0.7811, -0.5714, -0.1072), (0.8065, -0.6835, -0.1072), (0.8318, -0.5714, -0.1072), (-0.4194, 0.1121, -0.1072), (-0.4447, 0.0, -0.1072), (-0.4194, -0.1121, -0.1072), (-0.394, 0.0, -0.1072), (0.4839, 0.1121, -0.1072), (0.4586, 0.0, -0.1072), (0.4839, -0.1121, -0.1072), (0.5092, 0.0, -0.1072), (0.5484, -0.4593, -0.1072), (0.5231, -0.5714, -0.1072), (0.5484, -0.6835, -0.1072), (0.5737, -0.5714, -0.1072), (0.5484, -0.7451, -0.1072), (0.5231, -0.8571, -0.1072), (0.5737, -0.8571, -0.1072), (0.5484, -0.1736, -0.1072), (0.5231, -0.2857, -0.1072), (0.5484, -0.3978, -0.1072), (0.5737, -0.2857, -0.1072), (-0.6774, -0.4593, -0.1072), (-0.7027, -0.5714, -0.1072), (-0.6774, -0.6835, -0.1072), (-0.6521, -0.5714, -0.1072), (-0.4839, 0.7451, -0.1072), (-0.4586, 0.8571, -0.1072), (-0.5092, 0.8571, -0.1072), (0.4839, -0.1736, -0.1072), (0.4586, -0.2857, -0.1072), (0.4839, -0.3978, -0.1072), (0.5092, -0.2857, -0.1072), (0.4839, 0.7451, -0.1072), (0.5092, 0.8571, -0.1072), (0.4586, 0.8571, -0.1072), (0.1682, 0.4286, -0.1072), (0.1935, 0.3165, -0.1072), (0.2189, 0.4286, -0.1072), (0.1935, 0.5407, -0.1072), (-0.871, 0.7451, -0.1072), (-0.8457, 0.8571, -0.1072), (0.2903, 0.3978, -0.1072), (0.265, 0.2857, -0.1072), (0.2903, 0.1736, -0.1072), (0.3156, 0.2857, -0.1072), (0.03226, 0.6835, -0.1072), (0.006948, 0.5714, -0.1072), (0.03226, 0.4593, -0.1072), (0.05757, 0.5714, -0.1072), (0.4839, -0.7451, -0.1072), (0.4586, -0.8571, -0.1072), (0.5092, -0.8571, -0.1072), (0.6129, 0.6835, -0.1072), (0.5876, 0.5714, -0.1072), (0.6129, 0.4593, -0.1072), (0.6382, 0.5714, -0.1072), (0.1682, 0.7143, -0.1072), (0.1935, 0.6022, -0.1072), (0.2189, 0.7143, -0.1072), (0.1935, 0.8264, -0.1072), (0.03921, -0.4286, -0.1072), (0.06452, -0.5407, -0.1072), (0.08983, -0.4286, -0.1072), (0.06452, -0.3165, -0.1072), (0.3548, -0.4593, -0.1072), (0.3295, -0.5714, -0.1072), (0.3548, -0.6835, -0.1072), (0.3801, -0.5714, -0.1072), (-0.9285, 0.1429, -0.1072), (-0.9032, 0.03077, -0.1072), (-0.8779, 0.1429, -0.1072), (-0.9032, 0.2549, -0.1072), (-0.4769, 0.4286, -0.1072), (-0.4516, 0.3165, -0.1072), (-0.4263, 0.4286, -0.1072), (-0.4516, 0.5407, -0.1072), (-0.4769, -0.7143, -0.1072), (-0.4516, -0.8264, -0.1072), (-0.4263, -0.7143, -0.1072), (-0.4516, -0.6022, -0.1072), (-0.735, -0.7143, -0.1072), (-0.7097, -0.8264, -0.1072), (-0.6844, -0.7143, -0.1072), (-0.7097, -0.6022, -0.1072), (0.2258, 0.6835, -0.1072), (0.2005, 0.5714, -0.1072), (0.2258, 0.4593, -0.1072), (0.2511, 0.5714, -0.1072), (0.2903, -0.4593, -0.1072), (0.265, -0.5714, -0.1072), (0.2903, -0.6835, -0.1072), (0.3156, -0.5714, -0.1072), (-0.1543, -0.7143, -0.1072), (-0.129, -0.8264, -0.1072), (-0.1037, -0.7143, -0.1072), (-0.129, -0.6022, -0.1072), (-0.4839, -0.4593, -0.1072), (-0.5092, -0.5714, -0.1072), (-0.4839, -0.6835, -0.1072), (-0.4586, -0.5714, -0.1072), (0.3548, -0.7451, -0.1072), (0.3295, -0.8571, -0.1072), (0.3801, -0.8571, -0.1072), (-0.9355, 0.4593, -0.1072), (-0.9102, 0.5714, -0.1072), (-0.02531, 0.4286, -0.1072), (1.994e-09, 0.3165, -0.1072), (0.02531, 0.4286, -0.1072), (5.318e-09, 0.5407, -0.1072), (0.2258, -0.4593, -0.1072), (0.2005, -0.5714, -0.1072), (0.2258, -0.6835, -0.1072), (0.2511, -0.5714, -0.1072), (-0.02531, -0.4286, -0.1072), (-9.307e-09, -0.5407, -0.1072), (0.02531, -0.4286, -0.1072), (-1.364e-08, -0.3165, -0.1072), (0.09677, 0.3978, -0.1072), (0.07146, 0.2857, -0.1072), (0.09677, 0.1736, -0.1072), (0.1221, 0.2857, -0.1072), (0.1613, -0.1736, -0.1072), (0.136, -0.2857, -0.1072), (0.1613, -0.3978, -0.1072), (0.1866, -0.2857, -0.1072), (-0.03226, 0.6835, -0.1072), (-0.05757, 0.5714, -0.1072), (-0.03226, 0.4593, -0.1072), (-0.006948, 0.5714, -0.1072), (-0.08983, 0.1429, -0.1072), (-0.06452, 0.03077, -0.1072), (-0.03921, 0.1429, -0.1072), (-0.06452, 0.2549, -0.1072), (0.2258, -0.1736, -0.1072), (0.2005, -0.2857, -0.1072), (0.2258, -0.3978, -0.1072), (0.2511, -0.2857, -0.1072), (-0.08983, -0.1429, -0.1072), (-0.06452, -0.2549, -0.1072), (-0.03921, -0.1429, -0.1072), (-0.06452, -0.03077, -0.1072), (0.2258, 0.3978, -0.1072), (0.2005, 0.2857, -0.1072), (0.2258, 0.1736, -0.1072), (0.2511, 0.2857, -0.1072), (-0.08983, -0.7143, -0.1072), (-0.06452, -0.8264, -0.1072), (-0.03921, -0.7143, -0.1072), (-0.06452, -0.6022, -0.1072), (-0.9355, 0.1121, -0.1072), (-0.9355, -0.1121, -0.1072), (-0.9102, 0.0, -0.1072), (0.2903, -0.1736, -0.1072), (0.265, -0.2857, -0.1072), (0.2903, -0.3978, -0.1072), (0.3156, -0.2857, -0.1072), (0.09677, 0.1121, -0.1072), (0.07146, -2.123e-10, -0.1072), (0.09677, -0.1121, -0.1072), (0.1221, 2.123e-10, -0.1072), (-0.08983, 0.4286, -0.1072), (-0.06452, 0.3165, -0.1072), (-0.03921, 0.4286, -0.1072), (-0.06452, 0.5407, -0.1072), (0.2258, 0.7451, -0.1072), (0.2511, 0.8571, -0.1072), (0.2005, 0.8571, -0.1072), (-0.4194, 0.6835, -0.1072), (-0.4447, 0.5714, -0.1072), (-0.4194, 0.4593, -0.1072), (-0.394, 0.5714, -0.1072), (-0.2189, -0.1429, -0.1072), (-0.1935, -0.2549, -0.1072), (-0.1682, -0.1429, -0.1072), (-0.1935, -0.03077, -0.1072), (0.03226, -0.1736, -0.1072), (0.006948, -0.2857, -0.1072), (0.03226, -0.3978, -0.1072), (0.05757, -0.2857, -0.1072), (-0.4194, -0.4593, -0.1072), (-0.4447, -0.5714, -0.1072), (-0.4194, -0.6835, -0.1072), (-0.394, -0.5714, -0.1072), (0.4194, 0.1121, -0.1072), (0.394, 0.0, -0.1072), (0.4194, -0.1121, -0.1072), (0.4447, 0.0, -0.1072), (0.871, 0.7451, -0.1072), (0.8457, 0.8571, -0.1072), (0.03226, 0.3978, -0.1072), (0.006948, 0.2857, -0.1072), (0.03226, 0.1736, -0.1072), (0.05757, 0.2857, -0.1072), (-0.7995, 0.4286, -0.1072), (-0.7742, 0.3165, -0.1072), (-0.7489, 0.4286, -0.1072), (-0.7742, 0.5407, -0.1072), (-0.03226, -0.7451, -0.1072), (-0.05757, -0.8571, -0.1072), (-0.006948, -0.8571, -0.1072), (-0.03226, -0.4593, -0.1072), (-0.05757, -0.5714, -0.1072), (-0.03226, -0.6835, -0.1072), (-0.006948, -0.5714, -0.1072), (-0.2834, -0.7143, -0.1072), (-0.2581, -0.8264, -0.1072), (-0.2328, -0.7143, -0.1072), (-0.2581, -0.6022, -0.1072), (-0.3548, 0.1121, -0.1072), (-0.3801, 0.0, -0.1072), (-0.3548, -0.1121, -0.1072), (-0.3295, 0.0, -0.1072), (-0.03226, 0.3978, -0.1072), (-0.05757, 0.2857, -0.1072), (-0.03226, 0.1736, -0.1072), (-0.006948, 0.2857, -0.1072), (0.3548, 0.7451, -0.1072), (0.3801, 0.8571, -0.1072), (0.3295, 0.8571, -0.1072), (-0.09677, -0.7451, -0.1072), (-0.1221, -0.8571, -0.1072), (-0.07146, -0.8571, -0.1072), (-0.09677, 0.1121, -0.1072), (-0.1221, -1.592e-10, -0.1072), (-0.09677, -0.1121, -0.1072), (-0.07146, 2.123e-10, -0.1072), (-0.09677, 0.3978, -0.1072), (-0.1221, 0.2857, -0.1072), (-0.09677, 0.1736, -0.1072), (-0.07146, 0.2857, -0.1072), (-0.2834, 0.4286, -0.1072), (-0.2581, 0.3165, -0.1072), (-0.2328, 0.4286, -0.1072), (-0.2581, 0.5407, -0.1072), (-0.7995, -0.1429, -0.1072), (-0.7742, -0.2549, -0.1072), (-0.7489, -0.1429, -0.1072), (-0.7742, -0.03077, -0.1072), (-0.3479, -0.1429, -0.1072), (-0.3226, -0.2549, -0.1072), (-0.2973, -0.1429, -0.1072), (-0.3226, -0.03077, -0.1072), (-0.6774, 0.6835, -0.1072), (-0.7027, 0.5714, -0.1072), (-0.6774, 0.4593, -0.1072), (-0.6521, 0.5714, -0.1072), (-0.1613, 0.1121, -0.1072), (-0.1866, 0.0, -0.1072), (-0.1613, -0.1121, -0.1072), (-0.136, 0.0, -0.1072), (-0.3548, -0.1736, -0.1072), (-0.3801, -0.2857, -0.1072), (-0.3548, -0.3978, -0.1072), (-0.3295, -0.2857, -0.1072), (-0.2903, 0.6835, -0.1072), (-0.3156, 0.5714, -0.1072), (-0.2903, 0.4593, -0.1072), (-0.265, 0.5714, -0.1072), (-0.1543, -0.1429, -0.1072), (-0.129, -0.2549, -0.1072), (-0.1037, -0.1429, -0.1072), (-0.129, -0.03077, -0.1072), (-0.4124, -0.4286, -0.1072), (-0.3871, -0.5407, -0.1072), (-0.3618, -0.4286, -0.1072), (-0.3871, -0.3165, -0.1072), (-0.3479, 0.4286, -0.1072), (-0.3226, 0.3165, -0.1072), (-0.2973, 0.4286, -0.1072), (-0.3226, 0.5407, -0.1072), (-0.2258, 0.1121, -0.1072), (-0.2511, 0.0, -0.1072), (-0.2258, -0.1121, -0.1072), (-0.2005, 0.0, -0.1072), (-0.4124, -0.7143, -0.1072), (-0.3871, -0.8264, -0.1072), (-0.3618, -0.7143, -0.1072), (-0.3871, -0.6022, -0.1072), (0.4908, -0.1429, -0.1072), (0.5161, -0.2549, -0.1072), (0.5414, -0.1429, -0.1072), (0.5161, -0.03077, -0.1072), (-0.1613, -0.4593, -0.1072), (-0.1866, -0.5714, -0.1072), (-0.1613, -0.6835, -0.1072), (-0.136, -0.5714, -0.1072), (-0.735, 0.1429, -0.1072), (-0.7097, 0.03077, -0.1072), (-0.6844, 0.1429, -0.1072), (-0.7097, 0.2549, -0.1072), (0.8134, -0.4286, -0.1072), (0.8387, -0.5407, -0.1072), (0.864, -0.4286, -0.1072), (0.8387, -0.3165, -0.1072), (-0.4124, 0.1429, -0.1072), (-0.3871, 0.03077, -0.1072), (-0.3618, 0.1429, -0.1072), (-0.3871, 0.2549, -0.1072), (0.1037, -0.7143, -0.1072), (0.129, -0.8264, -0.1072), (0.1543, -0.7143, -0.1072), (0.129, -0.6022, -0.1072), (-0.4124, -0.1429, -0.1072), (-0.3871, -0.2549, -0.1072), (-0.3618, -0.1429, -0.1072), (-0.3871, -0.03077, -0.1072), (-0.2903, 0.3978, -0.1072), (-0.3156, 0.2857, -0.1072), (-0.2903, 0.1736, -0.1072), (-0.265, 0.2857, -0.1072), (-0.8065, 0.6835, -0.1072), (-0.8318, 0.5714, -0.1072), (-0.8065, 0.4593, -0.1072), (-0.7811, 0.5714, -0.1072), (0.4908, -0.7143, -0.1072), (0.5161, -0.8264, -0.1072), (0.5414, -0.7143, -0.1072), (0.5161, -0.6022, -0.1072), (-0.3548, 0.6835, -0.1072), (-0.3801, 0.5714, -0.1072), (-0.3548, 0.4593, -0.1072), (-0.3295, 0.5714, -0.1072), (-0.3548, -0.7451, -0.1072), (-0.3801, -0.8571, -0.1072), (-0.3295, -0.8571, -0.1072), (0.09677, -0.7451, -0.1072), (0.07146, -0.8571, -0.1072), (0.1221, -0.8571, -0.1072), (-0.3479, -0.4286, -0.1072), (-0.3226, -0.5407, -0.1072), (-0.2973, -0.4286, -0.1072), (-0.3226, -0.3165, -0.1072), (-0.8065, 0.1121, -0.1072), (-0.8318, 0.0, -0.1072), (-0.8065, -0.1121, -0.1072), (-0.7811, 0.0, -0.1072), (0.1037, -0.1429, -0.1072), (0.129, -0.2549, -0.1072), (0.1543, -0.1429, -0.1072), (0.129, -0.03077, -0.1072), (-0.4769, -0.4286, -0.1072), (-0.4516, -0.5407, -0.1072), (-0.4263, -0.4286, -0.1072), (-0.4516, -0.3165, -0.1072), (-0.4194, -0.7451, -0.1072), (-0.4447, -0.8571, -0.1072), (-0.394, -0.8571, -0.1072), (0.03921, 0.7143, -0.1072), (0.06452, 0.6022, -0.1072), (0.08983, 0.7143, -0.1072), (0.06452, 0.8264, -0.1072), (0.1613, -0.4593, -0.1072), (0.136, -0.5714, -0.1072), (0.1613, -0.6835, -0.1072), (0.1866, -0.5714, -0.1072), (-0.5484, 0.6835, -0.1072), (-0.5737, 0.5714, -0.1072), (-0.5484, 0.4593, -0.1072), (-0.5231, 0.5714, -0.1072), (-0.7419, -0.1736, -0.1072), (-0.7672, -0.2857, -0.1072), (-0.7419, -0.3978, -0.1072), (-0.7166, -0.2857, -0.1072), (-0.4839, 0.3978, -0.1072), (-0.5092, 0.2857, -0.1072), (-0.4839, 0.1736, -0.1072), (-0.4586, 0.2857, -0.1072), (-0.9032, 0.6022, -0.1072), (-0.8779, 0.7143, -0.1072), (-0.4839, 0.6835, -0.1072), (-0.5092, 0.5714, -0.1072), (-0.4839, 0.4593, -0.1072), (-0.4586, 0.5714, -0.1072), (0.4839, 0.6835, -0.1072), (0.4586, 0.5714, -0.1072), (0.4839, 0.4593, -0.1072), (0.5092, 0.5714, -0.1072), (0.4263, 0.1429, -0.1072), (0.4516, 0.03077, -0.1072), (0.4769, 0.1429, -0.1072), (0.4516, 0.2549, -0.1072), (-0.5484, -0.7451, -0.1072), (-0.5737, -0.8571, -0.1072), (-0.5231, -0.8571, -0.1072), (-0.5484, -0.4593, -0.1072), (-0.5737, -0.5714, -0.1072), (-0.5484, -0.6835, -0.1072), (-0.5231, -0.5714, -0.1072), (-0.5484, -0.1736, -0.1072), (-0.5737, -0.2857, -0.1072), (-0.5484, -0.3978, -0.1072), (-0.5231, -0.2857, -0.1072), (-0.6774, -0.7451, -0.1072), (-0.7027, -0.8571, -0.1072), (-0.6521, -0.8571, -0.1072), (-0.4839, -0.1736, -0.1072), (-0.5092, -0.2857, -0.1072), (-0.4839, -0.3978, -0.1072), (-0.4586, -0.2857, -0.1072), (0.4263, -0.7143, -0.1072), (0.4516, -0.8264, -0.1072), (0.4769, -0.7143, -0.1072), (0.4516, -0.6022, -0.1072), (0.9355, 0.4593, -0.1072), (0.9102, 0.5714, -0.1072), (-0.6129, -0.4593, -0.1072), (-0.6382, -0.5714, -0.1072), (-0.6129, -0.6835, -0.1072), (-0.5876, -0.5714, -0.1072), (-0.6129, -0.7451, -0.1072), (-0.6382, -0.8571, -0.1072), (-0.5876, -0.8571, -0.1072), (-0.5414, -0.1429, -0.1072), (-0.5161, -0.2549, -0.1072), (-0.4908, -0.1429, -0.1072), (-0.5161, -0.03077, -0.1072), (-0.5484, 0.1121, -0.1072), (-0.5737, 0.0, -0.1072), (-0.5484, -0.1121, -0.1072), (-0.5231, 0.0, -0.1072), (-0.6774, 0.3978, -0.1072), (-0.7027, 0.2857, -0.1072), (-0.6774, 0.1736, -0.1072), (-0.6521, 0.2857, -0.1072), (-0.4769, -0.1429, -0.1072), (-0.4516, -0.2549, -0.1072), (-0.4263, -0.1429, -0.1072), (-0.4516, -0.03077, -0.1072), (0.8065, 0.1121, -0.1072), (0.7811, 0.0, -0.1072), (0.8065, -0.1121, -0.1072), (0.8318, 0.0, -0.1072), (0.4263, -0.4286, -0.1072), (0.4516, -0.5407, -0.1072), (0.4769, -0.4286, -0.1072), (0.4516, -0.3165, -0.1072), (0.3548, 0.1121, -0.1072), (0.3295, 0.0, -0.1072), (0.3548, -0.1121, -0.1072), (0.3801, 0.0, -0.1072), (-0.6705, 0.7143, -0.1072), (-0.6452, 0.6022, -0.1072), (-0.6199, 0.7143, -0.1072), (-0.6452, 0.8264, -0.1072), (-0.7419, 0.3978, -0.1072), (-0.7672, 0.2857, -0.1072), (-0.7419, 0.1736, -0.1072), (-0.7166, 0.2857, -0.1072), (0.2328, 0.1429, -0.1072), (0.2581, 0.03077, -0.1072), (0.2834, 0.1429, -0.1072), (0.2581, 0.2549, -0.1072), (0.871, 0.3978, -0.1072), (0.8457, 0.2857, -0.1072), (0.871, 0.1736, -0.1072), (0.8963, 0.2857, -0.1072), (-0.606, -0.4286, -0.1072), (-0.5806, -0.5407, -0.1072), (-0.5553, -0.4286, -0.1072), (-0.5806, -0.3165, -0.1072), (0.4194, 0.7451, -0.1072), (0.4447, 0.8571, -0.1072), (0.394, 0.8571, -0.1072), (-0.5414, -0.7143, -0.1072), (-0.5161, -0.8264, -0.1072), (-0.4908, -0.7143, -0.1072), (-0.5161, -0.6022, -0.1072), (-0.8065, -0.4593, -0.1072), (-0.8318, -0.5714, -0.1072), (-0.8065, -0.6835, -0.1072), (-0.7811, -0.5714, -0.1072), (-0.8065, -0.7451, -0.1072), (-0.8318, -0.8571, -0.1072), (-0.7811, -0.8571, -0.1072), (0.03921, 0.1429, -0.1072), (0.06452, 0.03077, -0.1072), (0.08983, 0.1429, -0.1072), (0.06452, 0.2549, -0.1072), (-0.864, 0.4286, -0.1072), (-0.8387, 0.3165, -0.1072), (-0.8134, 0.4286, -0.1072), (-0.8387, 0.5407, -0.1072), (-0.7419, -0.4593, -0.1072), (-0.7672, -0.5714, -0.1072), (-0.7419, -0.6835, -0.1072), (-0.7166, -0.5714, -0.1072), (-0.871, -0.1736, -0.1072), (-0.8963, -0.2857, -0.1072), (-0.871, -0.3978, -0.1072), (-0.8457, -0.2857, -0.1072), (0.8065, 0.6835, -0.1072), (0.7811, 0.5714, -0.1072), (0.8065, 0.4593, -0.1072), (0.8318, 0.5714, -0.1072), (-0.7995, 0.7143, -0.1072), (-0.7742, 0.6022, -0.1072), (-0.7489, 0.7143, -0.1072), (-0.7742, 0.8264, -0.1072), (-0.6129, 0.3978, -0.1072), (-0.6382, 0.2857, -0.1072), (-0.6129, 0.1736, -0.1072), (-0.5876, 0.2857, -0.1072), (-0.6129, 0.6835, -0.1072), (-0.6382, 0.5714, -0.1072), (-0.6129, 0.4593, -0.1072), (-0.5876, 0.5714, -0.1072), (-0.3548, 0.3978, -0.1072), (-0.3801, 0.2857, -0.1072), (-0.3548, 0.1736, -0.1072), (-0.3295, 0.2857, -0.1072), (-0.871, -0.7451, -0.1072), (-0.8457, -0.8571, -0.1072), (0.871, -0.1736, -0.1072), (0.8457, -0.2857, -0.1072), (0.871, -0.3978, -0.1072), (0.8963, -0.2857, -0.1072), (0.09677, -0.1736, -0.1072), (0.07146, -0.2857, -0.1072), (0.09677, -0.3978, -0.1072), (0.1221, -0.2857, -0.1072), (-0.9355, -0.1736, -0.1072), (-0.9355, -0.3978, -0.1072), (-0.9102, -0.2857, -0.1072), (0.1613, 0.3978, -0.1072), (0.136, 0.2857, -0.1072), (0.1613, 0.1736, -0.1072), (0.1866, 0.2857, -0.1072), (-0.2563, 0.8651, -0.1072), (0.6434, -0.8651, -0.1072), (0.6539, 0.8651, -0.1072), (0.001807, -0.8651, -0.1072), (-0.5825, -0.8651, -0.1072), (-0.83, -0.8651, -0.1072), (0.9241, -0.6638, -0.1072), (0.6364, -0.8651, -0.1072), (0.5788, 0.8651, -0.1072), (0.3889, 0.8651, -0.1072), (-0.129, 0.8651, -0.1072), (0.9378, -0.4182, -0.1072), (-0.2581, -0.8651, -0.1072), (-0.9378, -0.439, -0.1072), (-0.4498, 0.8651, -0.1072), (0.4498, -0.8651, -0.1072), (-0.9241, -0.6638, -0.1072), (-0.1917, -0.8651, -0.1072), (0.008754, 0.8651, -0.1072), (-0.5894, -0.8651, -0.1072), (0.9378, -0.4698, -0.1072), (0.7184, 0.8651, -0.1072), (-0.776, -0.8651, -0.1072), (-0.5074, 0.8651, -0.1072), (-0.5719, -0.8651, -0.1072), (0.3226, 0.8651, -0.1072), (-0.6364, 0.8651, -0.1072), (0.2668, -0.8651, -0.1072), (0.7097, 0.8651, -0.1072), (0.8405, -0.8651, -0.1072), (0.1203, 0.8651, -0.1072), (0.5179, 0.8651, -0.1072), (0.1848, -0.8651, -0.1072), (0.7115, 0.8651, -0.1072), (0.2563, -0.8651, -0.1072), (-0.3226, -0.8651, -0.1072), (-0.3853, -0.8651, -0.1072), (0.9378, 0.1324, -0.1072), (-0.05576, -0.8651, -0.1072), (-0.1272, 0.8651, -0.1072), (0.06271, 0.8651, -0.1072), (0.8892, 0.8256, -0.1072), (0.8892, -0.8256, -0.1072), (-0.776, 0.8651, -0.1072), (0.5074, -0.8651, -0.1072), (0.7742, 0.8651, -0.1072), (-0.1203, 0.8651, -0.1072), (0.9378, 0.4698, -0.1072), (0.7184, -0.8651, -0.1072), (0.647, -0.8651, -0.1072), (-0.2599, 0.8651, -0.1072), (-0.5161, 0.8651, -0.1072), (-0.3783, 0.8651, -0.1072), (0.06271, -0.8651, -0.1072), (-0.9378, -0.1429, -0.1072), (-0.9378, -0.1017, -0.1072), (-0.5788, -0.8651, -0.1072), (-0.9378, 0.1429, -0.1072), (-0.7829, -0.8651, -0.1072), (0.008754, -0.8651, -0.1072), (-0.3871, -0.8651, -0.1072), (0.8387, -0.8651, -0.1072), (0.5719, 0.8651, -0.1072), (0.3313, -0.8651, -0.1072), (-0.06452, 0.8651, -0.1072), (0.3853, 0.8651, -0.1072), (-0.2023, 0.8651, -0.1072), (0.1954, 0.8651, -0.1072), (-0.9378, 0.184, -0.1072), (0.9378, 0.1017, -0.1072), (-0.4534, 0.8651, -0.1072), (0.4534, -0.8651, -0.1072), (-0.6434, 0.8651, -0.1072), (-0.9378, 0.1533, -0.1072), (0.2023, 0.8651, -0.1072), (-0.9378, -0.3874, -0.1072), (-0.1308, -0.8651, -0.1072), (-0.9378, -0.4698, -0.1072), (-0.7724, -0.8651, -0.1072), (-0.9378, -0.1324, -0.1072), (-0.5249, -0.8651, -0.1072), (-0.4516, -0.8651, -0.1072), (0.9378, 0.184, -0.1072), (0.5249, -0.8651, -0.1072), (0.3138, -0.8651, -0.1072), (0.7742, -0.8651, -0.1072), (0.07327, 0.8651, -0.1072), (0.83, 0.8651, -0.1072), (0.3871, 0.8651, -0.1072), (-0.1848, -0.8651, -0.1072), (0.3783, 0.8651, -0.1072), (0.2599, -0.8651, -0.1072), (0.8475, -0.8651, -0.1072), (0.7079, 0.8651, -0.1072), (0.9378, 0.1533, -0.1072), (-0.008754, -0.8651, -0.1072), (-0.9275, 0.648, -0.1072), (-0.3244, -0.8651, -0.1072), (-0.9378, 0.1324, -0.1072), (-0.3208, 0.8651, -0.1072), (-0.1308, 0.8651, -0.1072), (0.05576, -0.8651, -0.1072), (-0.4516, 0.8651, -0.1072), (0.2493, 0.8651, -0.1072), (-0.008754, 0.8651, -0.1072), (-0.7829, 0.8651, -0.1072), (0.7829, 0.8651, -0.1072), (-0.5161, -0.8651, -0.1072), (0.7654, -0.8651, -0.1072), (0.9378, -0.1429, -0.1072), (0.7079, -0.8651, -0.1072), (0.7097, -0.8651, -0.1072), (0.06632, -0.8651, -0.1072), (-0.2493, -0.8651, -0.1072), (-0.8959, 0.7941, -0.1072), (-0.2668, 0.8651, -0.1072), (-0.5179, -0.8651, -0.1072), (0.3783, -0.8651, -0.1072), (0.8405, 0.8651, -0.1072), (0.5249, 0.8651, -0.1072), (-0.9207, -0.6795, -0.1072), (0.4429, 0.8651, -0.1072), (1.172e-08, 0.8651, -0.1072), (-0.2493, 0.8651, -0.1072), (0.1917, 0.8651, -0.1072), (-0.7184, 0.8651, -0.1072), (-0.9378, 0.439, -0.1072), (0.001807, 0.8651, -0.1072), (0.05576, 0.8651, -0.1072), (-0.647, 0.8651, -0.1072), (-0.5806, -0.8651, -0.1072), (-0.8369, 0.8651, -0.1072), (0.5143, -0.8651, -0.1072), (0.6539, -0.8651, -0.1072), (0.6452, -0.8651, -0.1072), (-0.1272, -0.8651, -0.1072), (0.3138, 0.8651, -0.1072), (0.5074, 0.8651, -0.1072), (0.4516, 0.8651, -0.1072), (-0.7115, -0.8651, -0.1072), (-0.8387, 0.8651, -0.1072), (0.5719, -0.8651, -0.1072), (-0.5249, 0.8651, -0.1072), (-0.9378, 0.4698, -0.1072), (-0.1378, -0.8651, -0.1072), (0.3313, 0.8651, -0.1072), (-0.6539, 0.8651, -0.1072), (0.5143, 0.8651, -0.1072), (-0.7654, -0.8651, -0.1072), (0.3244, 0.8651, -0.1072), (0.3208, -0.8651, -0.1072), (-0.3783, -0.8651, -0.1072), (-0.3208, -0.8651, -0.1072), (0.3959, 0.8651, -0.1072), (-0.6452, -0.8651, -0.1072), (0.5806, -0.8651, -0.1072), (-0.5143, 0.8651, -0.1072), (0.2023, -0.8651, -0.1072), (0.7829, -0.8651, -0.1072), (-0.05576, 0.8651, -0.1072), (-0.83, 0.8651, -0.1072), (0.8369, 0.8651, -0.1072), (-0.3244, 0.8651, -0.1072), (0.8959, -0.7941, -0.1072), (-0.8475, -0.8651, -0.1072), (-0.3959, 0.8651, -0.1072), (0.7115, -0.8651, -0.1072), (-0.2023, -0.8651, -0.1072), (0.1272, -0.8651, -0.1072), (-0.3138, 0.8651, -0.1072), (-0.5143, -0.8651, -0.1072), (-0.3871, 0.8651, -0.1072), (0.9378, 0.1429, -0.1072), (-0.5074, -0.8651, -0.1072), (-0.8959, -0.7941, -0.1072), (-0.1203, -0.8651, -0.1072), (-0.7097, -0.8651, -0.1072), (0.5161, -0.8651, -0.1072), (0.9378, -0.1533, -0.1072), (-0.7654, 0.8651, -0.1072), (0.06452, 0.8651, -0.1072), (-0.1917, 0.8651, -0.1072), (-0.001807, 0.8651, -0.1072), (0.647, 0.8651, -0.1072), (-0.9378, -0.4182, -0.1072), (-0.8405, 0.8651, -0.1072), (0.5179, -0.8651, -0.1072), (0.7009, -0.8651, -0.1072), (-0.9378, 0.4286, -0.1072), (-0.06632, -0.8651, -0.1072), (0.4604, 0.8651, -0.1072), (0.2581, -0.8651, -0.1072), (-0.7079, -0.8651, -0.1072), (0.9378, 0.3874, -0.1072), (-0.7742, -0.8651, -0.1072), (-0.5719, 0.8651, -0.1072), (-0.7742, 0.8651, -0.1072), (0.4516, -0.8651, -0.1072), (-0.7009, 0.8651, -0.1072), (-0.4429, 0.8651, -0.1072), (-0.7184, -0.8651, -0.1072), (0.3208, 0.8651, -0.1072), (0.3244, -0.8651, -0.1072), (0.1308, 0.8651, -0.1072), (-0.3313, -0.8651, -0.1072), (0.5161, 0.8651, -0.1072), (0.2493, -0.8651, -0.1072), (-0.3226, 0.8651, -0.1072), (-0.2599, -0.8651, -0.1072), (0.8475, 0.8651, -0.1072), (-0.7079, 0.8651, -0.1072), (-0.5179, 0.8651, -0.1072), (0.83, -0.8651, -0.1072), (-0.3138, -0.8651, -0.1072), (0.1935, -0.8651, -0.1072), (0.9275, 0.648, -0.1072), (-0.8387, -0.8651, -0.1072), (0.3871, -0.8651, -0.1072), (0.7724, -0.8651, -0.1072), (0.1308, -0.8651, -0.1072), (-0.9275, -0.648, -0.1072), (0.129, 0.8651, -0.1072), (0.9241, 0.6638, -0.1072), (-0.07327, -0.8651, -0.1072), (-0.4604, -0.8651, -0.1072), (0.9378, -0.3874, -0.1072), (0.8926, 0.8099, -0.1072), (0.4534, 0.8651, -0.1072), (-0.4534, -0.8651, -0.1072), (0.9378, -0.1324, -0.1072), (0.07327, -0.8651, -0.1072), (0.6364, 0.8651, -0.1072), (-0.3853, 0.8651, -0.1072), (0.129, -0.8651, -0.1072), (-0.9378, -0.1533, -0.1072), (-0.1954, 0.8651, -0.1072), (0.5788, -0.8651, -0.1072), (0.5806, 0.8651, -0.1072), (-0.8892, 0.8256, -0.1072), (0.3226, -0.8651, -0.1072), (-0.7097, 0.8651, -0.1072), (-0.06271, -0.8651, -0.1072), (-0.647, -0.8651, -0.1072), (0.1848, 0.8651, -0.1072), (-0.1378, 0.8651, -0.1072), (0.8926, -0.8099, -0.1072), (0.776, 0.8651, -0.1072), (0.06452, -0.8651, -0.1072), (0.1272, 0.8651, -0.1072), (0.9378, 0.4182, -0.1072), (0.3853, -0.8651, -0.1072), (-0.06271, 0.8651, -0.1072), (-0.2563, -0.8651, -0.1072), (-0.7115, 0.8651, -0.1072), (-0.8926, -0.8099, -0.1072), (0.1378, 0.8651, -0.1072), (0.6434, 0.8651, -0.1072), (-0.2668, -0.8651, -0.1072), (-0.8405, -0.8651, -0.1072), (0.2668, 0.8651, -0.1072), (-0.7009, -0.8651, -0.1072), (0.776, -0.8651, -0.1072), (-0.9378, -0.4286, -0.1072), (-0.9378, 0.3874, -0.1072), (-0.2581, 0.8651, -0.1072), (-0.9378, -0.184, -0.1072), (0.1935, 0.8651, -0.1072), (-1.33e-08, -0.8651, -0.1072), (-0.4429, -0.8651, -0.1072), (-0.4498, -0.8651, -0.1072), (0.3959, -0.8651, -0.1072), (0.9378, 0.4286, -0.1072), (0.2599, 0.8651, -0.1072), (0.1203, -0.8651, -0.1072), (0.1917, -0.8651, -0.1072), (0.5894, 0.8651, -0.1072), (0.8959, 0.7941, -0.1072), (0.4498, 0.8651, -0.1072), (-0.3889, 0.8651, -0.1072), (-0.8926, 0.8099, -0.1072), (-0.5788, 0.8651, -0.1072), (0.9378, -0.4286, -0.1072), (0.6452, 0.8651, -0.1072), (0.5825, -0.8651, -0.1072), (-0.8475, 0.8651, -0.1072), (-0.9378, 0.1017, -0.1072), (-0.6452, 0.8651, -0.1072), (-0.001807, -0.8651, -0.1072), (0.7009, 0.8651, -0.1072), (-0.6434, -0.8651, -0.1072), (-0.06452, -0.8651, -0.1072), (-0.1848, 0.8651, -0.1072), (-0.9207, 0.6795, -0.1072), (0.5894, -0.8651, -0.1072), (0.7724, 0.8651, -0.1072), (0.5825, 0.8651, -0.1072), (0.9378, 0.439, -0.1072), (0.9378, -0.439, -0.1072), (-0.06632, 0.8651, -0.1072), (0.3889, -0.8651, -0.1072), (0.9378, -0.1017, -0.1072), (-0.9378, 0.4182, -0.1072), (-0.3313, 0.8651, -0.1072), (-0.1954, -0.8651, -0.1072), (-0.1935, 0.8651, -0.1072), (-0.6364, -0.8651, -0.1072), (-0.8369, -0.8651, -0.1072), (0.9275, -0.648, -0.1072), (0.7654, 0.8651, -0.1072), (0.9207, -0.6795, -0.1072), (-0.6539, -0.8651, -0.1072), (-0.129, -0.8651, -0.1072), (-0.5894, 0.8651, -0.1072), (-0.4604, 0.8651, -0.1072), (0.2581, 0.8651, -0.1072), (0.8369, -0.8651, -0.1072), (0.1378, -0.8651, -0.1072), (0.4429, -0.8651, -0.1072), (0.9378, -0.184, -0.1072), (-0.3959, -0.8651, -0.1072), (-0.3889, -0.8651, -0.1072), (0.06632, 0.8651, -0.1072), (0.1954, -0.8651, -0.1072), (0.9207, 0.6795, -0.1072), (-0.9241, 0.6638, -0.1072), (-0.5825, 0.8651, -0.1072), (0.8387, 0.8651, -0.1072), (0.2563, 0.8651, -0.1072), (0.4604, -0.8651, -0.1072), (-0.1935, -0.8651, -0.1072), (-0.7724, 0.8651, -0.1072), (-0.07327, 0.8651, -0.1072), (-0.5806, 0.8651, -0.1072), (-0.8892, -0.8256, -0.1072)], [], [(73, 301, 376, 375), (301, 79, 377, 376), (79, 302, 378, 377), (302, 73, 375, 378), (13, 361, 380, 379), (361, 19, 381, 380), (19, 362, 382, 381), (362, 13, 379, 382), (21, 357, 384, 383), (357, 27, 385, 384), (27, 178, 386, 385), (178, 21, 383, 386), (40, 334, 388, 387), (334, 1983, 1986, 388), (328, 40, 387, 389), (100, 274, 391, 390), (274, 2032, 2129, 391), (268, 100, 390, 392), (141, 237, 394, 393), (237, 147, 395, 394), (147, 198, 396, 395), (198, 141, 393, 396), (39, 181, 398, 397), (181, 2024, 1955, 398), (180, 39, 397, 399), (88, 280, 401, 400), (280, 94, 402, 401), (94, 281, 403, 402), (281, 88, 400, 403), (30, 342, 405, 404), (342, 36, 406, 405), (36, 343, 407, 406), (343, 30, 404, 407), (112, 262, 409, 408), (262, 1904, 1840, 409), (256, 112, 408, 410), (125, 251, 412, 411), (251, 124, 413, 412), (124, 245, 414, 413), (245, 125, 411, 414), (57, 321, 416, 415), (321, 63, 417, 416), (63, 184, 418, 417), (184, 57, 415, 418), (91, 289, 420, 419), (289, 90, 421, 420), (90, 283, 422, 421), (283, 91, 419, 422), (51, 327, 424, 423), (327, 57, 425, 424), (57, 183, 426, 425), (183, 51, 423, 426), (77, 293, 428, 427), (293, 83, 429, 428), (83, 294, 430, 429), (294, 77, 427, 430), (92, 284, 432, 431), (284, 98, 433, 432), (98, 285, 434, 433), (285, 92, 431, 434), (129, 249, 436, 435), (249, 135, 437, 436), (135, 196, 438, 437), (196, 129, 435, 438), (25, 349, 440, 439), (349, 31, 441, 440), (31, 350, 442, 441), (350, 25, 439, 442), (117, 261, 444, 443), (261, 123, 445, 444), (123, 194, 446, 445), (194, 117, 443, 446), (99, 279, 448, 447), (279, 105, 449, 448), (105, 191, 450, 449), (191, 99, 447, 450), (58, 316, 452, 451), (316, 1965, 2026, 452), (310, 58, 451, 453), (45, 333, 455, 454), (333, 51, 456, 455), (51, 182, 457, 456), (182, 45, 454, 457), (147, 231, 459, 458), (231, 153, 460, 459), (153, 199, 461, 460), (199, 147, 458, 461), (153, 225, 463, 462), (225, 159, 464, 463), (159, 200, 465, 464), (200, 153, 462, 465), (159, 219, 467, 466), (219, 165, 468, 467), (165, 201, 469, 468), (201, 159, 466, 469), (165, 213, 471, 470), (213, 171, 472, 471), (171, 202, 473, 472), (202, 165, 470, 473), (171, 207, 475, 474), (207, 2035, 2136, 475), (173, 2042, 2113, 476), (174, 205, 478, 477), (205, 173, 476, 478), (171, 213, 480, 479), (213, 170, 481, 480), (170, 207, 482, 481), (207, 171, 479, 482), (167, 203, 484, 483), (203, 172, 485, 484), (172, 204, 486, 485), (204, 167, 483, 486), (168, 204, 488, 487), (204, 173, 489, 488), (173, 205, 490, 489), (205, 168, 487, 490), (169, 205, 492, 491), (205, 174, 493, 492), (174, 206, 494, 493), (206, 169, 491, 494), (170, 206, 496, 495), (206, 175, 497, 496), (175, 207, 498, 497), (207, 170, 495, 498), (4, 370, 500, 499), (370, 1829, 1933, 500), (208, 2128, 1874), (140, 236, 502, 501), (236, 146, 503, 502), (146, 237, 504, 503), (237, 140, 501, 504), (53, 323, 506, 505), (323, 52, 507, 506), (52, 317, 508, 507), (317, 53, 505, 508), (139, 235, 510, 509), (235, 145, 511, 510), (145, 236, 512, 511), (236, 139, 509, 512), (63, 185, 514, 513), (185, 1863, 1928, 514), (184, 63, 513, 515), (59, 317, 517, 516), (317, 58, 518, 517), (58, 311, 519, 518), (311, 59, 516, 519), (214, 2031, 1898), (155, 215, 521, 520), (215, 161, 522, 521), (161, 216, 523, 522), (216, 155, 520, 523), (156, 216, 525, 524), (216, 162, 526, 525), (162, 217, 527, 526), (217, 156, 524, 527), (157, 217, 529, 528), (217, 163, 530, 529), (163, 218, 531, 530), (218, 157, 528, 531), (158, 218, 533, 532), (218, 164, 534, 533), (164, 219, 535, 534), (219, 158, 532, 535), (136, 232, 537, 536), (232, 142, 538, 537), (142, 233, 539, 538), (233, 136, 536, 539), (220, 1923, 1924), (149, 221, 541, 540), (221, 155, 542, 541), (155, 222, 543, 542), (222, 149, 540, 543), (150, 222, 545, 544), (222, 156, 546, 545), (156, 223, 547, 546), (223, 150, 544, 547), (151, 223, 549, 548), (223, 157, 550, 549), (157, 224, 551, 550), (224, 151, 548, 551), (152, 224, 553, 552), (224, 158, 554, 553), (158, 225, 555, 554), (225, 152, 552, 555), (43, 331, 557, 556), (331, 49, 558, 557), (49, 332, 559, 558), (332, 43, 556, 559), (226, 1814, 1947), (143, 227, 561, 560), (227, 149, 562, 561), (149, 228, 563, 562), (228, 143, 560, 563), (144, 228, 565, 564), (228, 150, 566, 565), (150, 229, 567, 566), (229, 144, 564, 567), (145, 229, 569, 568), (229, 151, 570, 569), (151, 230, 571, 570), (230, 145, 568, 571), (146, 230, 573, 572), (230, 152, 574, 573), (152, 231, 575, 574), (231, 146, 572, 575), (122, 260, 577, 576), (260, 121, 578, 577), (121, 254, 579, 578), (254, 122, 576, 579), (232, 2049, 1968), (148, 220, 581, 580), (220, 154, 582, 581), (154, 221, 583, 582), (221, 148, 580, 583), (154, 214, 585, 584), (214, 160, 586, 585), (160, 215, 587, 586), (215, 154, 584, 587), (137, 233, 589, 588), (233, 143, 590, 589), (143, 234, 591, 590), (234, 137, 588, 591), (138, 234, 593, 592), (234, 144, 594, 593), (144, 235, 595, 594), (235, 138, 592, 595), (162, 210, 597, 596), (210, 168, 598, 597), (168, 211, 599, 598), (211, 162, 596, 599), (238, 1945, 1990), (131, 239, 601, 600), (239, 137, 602, 601), (137, 240, 603, 602), (240, 131, 600, 603), (65, 311, 605, 604), (311, 64, 606, 605), (64, 305, 607, 606), (305, 65, 604, 607), (51, 183, 609, 608), (183, 2091, 1978, 609), (182, 51, 608, 610), (147, 199, 612, 611), (199, 2069, 2044, 612), (198, 147, 611, 613), (133, 241, 615, 614), (241, 139, 616, 615), (139, 242, 617, 616), (242, 133, 614, 617), (244, 1828, 2010), (6, 366, 619, 618), (366, 12, 620, 619), (12, 367, 621, 620), (367, 6, 618, 621), (35, 335, 623, 622), (335, 41, 624, 623), (41, 336, 625, 624), (336, 35, 622, 625), (31, 349, 627, 626), (349, 30, 628, 627), (30, 343, 629, 628), (343, 31, 626, 629), (75, 187, 631, 630), (187, 1913, 2057, 631), (186, 75, 630, 632), (38, 338, 634, 633), (338, 44, 635, 634), (44, 339, 636, 635), (339, 38, 633, 636), (250, 2063, 2030), (38, 344, 638, 637), (344, 37, 639, 638), (37, 338, 640, 639), (338, 38, 637, 640), (159, 225, 642, 641), (225, 158, 643, 642), (158, 219, 644, 643), (219, 159, 641, 644), (157, 223, 646, 645), (223, 156, 647, 646), (156, 217, 648, 647), (217, 157, 645, 648), (120, 252, 650, 649), (252, 126, 651, 650), (126, 253, 652, 651), (253, 120, 649, 652), (21, 363, 654, 653), (363, 20, 655, 654), (20, 357, 656, 655), (357, 21, 653, 656), (256, 1963, 2052), (154, 220, 658, 657), (220, 1979, 1861, 658), (214, 154, 657, 659), (112, 256, 661, 660), (256, 118, 662, 661), (118, 257, 663, 662), (257, 112, 660, 663), (151, 229, 665, 664), (229, 150, 666, 665), (150, 223, 667, 666), (223, 151, 664, 667), (114, 258, 669, 668), (258, 120, 670, 669), (120, 259, 671, 670), (259, 114, 668, 671), (81, 303, 673, 672), (303, 80, 674, 673), (80, 297, 675, 674), (297, 81, 672, 675), (262, 1847, 2004), (0, 370, 677, 676), (370, 5, 678, 677), (5, 371, 679, 678), (371, 0, 676, 679), (11, 359, 681, 680), (359, 17, 682, 681), (17, 360, 683, 682), (360, 11, 680, 683), (107, 263, 685, 684), (263, 113, 686, 685), (113, 264, 687, 686), (264, 107, 684, 687), (108, 264, 689, 688), (264, 114, 690, 689), (114, 265, 691, 690), (265, 108, 688, 691), (159, 201, 693, 692), (201, 2107, 2121, 693), (200, 159, 692, 694), (268, 2087, 2027), (19, 361, 696, 695), (361, 18, 697, 696), (18, 355, 698, 697), (355, 19, 695, 698), (87, 189, 700, 699), (189, 1995, 1917, 700), (188, 87, 699, 701), (101, 269, 703, 702), (269, 107, 704, 703), (107, 270, 705, 704), (270, 101, 702, 705), (23, 347, 707, 706), (347, 29, 708, 707), (29, 348, 709, 708), (348, 23, 706, 709), (89, 287, 711, 710), (287, 88, 712, 711), (88, 281, 713, 712), (281, 89, 710, 713), (274, 1981, 2046), (111, 267, 715, 714), (267, 117, 716, 715), (117, 193, 717, 716), (193, 111, 714, 717), (135, 243, 719, 718), (243, 141, 720, 719), (141, 197, 721, 720), (197, 135, 718, 721), (97, 277, 723, 722), (277, 103, 724, 723), (103, 278, 725, 724), (278, 97, 722, 725), (71, 299, 727, 726), (299, 77, 728, 727), (77, 300, 729, 728), (300, 71, 726, 729), (95, 275, 731, 730), (275, 101, 732, 731), (101, 276, 733, 732), (276, 95, 730, 733), (280, 1866, 2060), (69, 186, 735, 734), (186, 2048, 1879, 735), (185, 69, 734, 736), (16, 358, 738, 737), (358, 1891, 1961, 738), (352, 16, 737, 739), (14, 368, 741, 740), (368, 13, 742, 741), (13, 362, 743, 742), (362, 14, 740, 743), (12, 366, 745, 744), (366, 11, 746, 745), (11, 360, 747, 746), (360, 12, 744, 747), (3, 373, 749, 748), (373, 8, 750, 749), (8, 374, 751, 750), (374, 3, 748, 751), (286, 2100, 2080), (50, 332, 753, 752), (332, 49, 754, 753), (49, 326, 755, 754), (326, 50, 752, 755), (82, 286, 757, 756), (286, 88, 758, 757), (88, 287, 759, 758), (287, 82, 756, 759), (109, 271, 761, 760), (271, 108, 762, 761), (108, 265, 763, 762), (265, 109, 760, 763), (84, 288, 765, 764), (288, 90, 766, 765), (90, 289, 767, 766), (289, 84, 764, 767), (0, 1997, 2075), (292, 2002, 2103), (85, 289, 769, 768), (289, 91, 770, 769), (91, 290, 771, 770), (290, 85, 768, 771), (1, 1892, 1867), (105, 279, 773, 772), (279, 104, 774, 773), (104, 273, 775, 774), (273, 105, 772, 775), (103, 277, 777, 776), (277, 102, 778, 777), (102, 271, 779, 778), (271, 103, 776, 779), (99, 285, 781, 780), (285, 98, 782, 781), (98, 279, 783, 782), (279, 99, 780, 783), (298, 1889, 2124), (117, 194, 785, 784), (194, 2014, 1949, 785), (193, 117, 784, 786), (146, 236, 788, 787), (236, 145, 789, 788), (145, 230, 790, 789), (230, 146, 787, 790), (74, 308, 792, 791), (308, 73, 793, 792), (73, 302, 794, 793), (302, 74, 791, 794), (172, 203, 796, 795), (203, 1819, 2120, 796), (69, 309, 798, 797), (309, 75, 799, 798), (75, 186, 800, 799), (186, 69, 797, 800), (304, 2116, 2142), (64, 304, 802, 801), (304, 70, 803, 802), (70, 305, 804, 803), (305, 64, 801, 804), (65, 305, 806, 805), (305, 71, 807, 806), (71, 306, 808, 807), (306, 65, 805, 808), (88, 286, 810, 809), (286, 1816, 1872, 810), (280, 88, 809, 811), (17, 353, 813, 812), (353, 23, 814, 813), (23, 354, 815, 814), (354, 17, 812, 815), (310, 2021, 1825), (67, 307, 817, 816), (307, 73, 818, 817), (73, 308, 819, 818), (308, 67, 816, 819), (85, 295, 821, 820), (295, 84, 822, 821), (84, 289, 823, 822), (289, 85, 820, 823), (59, 311, 825, 824), (311, 65, 826, 825), (65, 312, 827, 826), (312, 59, 824, 827), (60, 312, 829, 828), (312, 66, 830, 829), (66, 313, 831, 830), (313, 60, 828, 831), (61, 313, 833, 832), (313, 67, 834, 833), (67, 314, 835, 834), (314, 61, 832, 835), (316, 1910, 1848), (78, 300, 837, 836), (300, 77, 838, 837), (77, 294, 839, 838), (294, 78, 836, 839), (52, 316, 841, 840), (316, 58, 842, 841), (58, 317, 843, 842), (317, 52, 840, 843), (72, 306, 845, 844), (306, 71, 846, 845), (71, 300, 847, 846), (300, 72, 844, 847), (70, 304, 849, 848), (304, 1830, 1902, 849), (298, 70, 848, 850), (69, 315, 852, 851), (315, 68, 853, 852), (68, 309, 854, 853), (309, 69, 851, 854), (322, 2133, 1873), (55, 319, 856, 855), (319, 61, 857, 856), (61, 320, 858, 857), (320, 55, 855, 858), (66, 312, 860, 859), (312, 65, 861, 860), (65, 306, 862, 861), (306, 66, 859, 862), (60, 318, 864, 863), (318, 59, 865, 864), (59, 312, 866, 865), (312, 60, 863, 866), (64, 310, 868, 867), (310, 2065, 1926, 868), (304, 64, 867, 869), (164, 212, 871, 870), (212, 170, 872, 871), (170, 213, 873, 872), (213, 164, 870, 873), (328, 2041, 1894), (48, 330, 875, 874), (330, 47, 876, 875), (47, 324, 877, 876), (324, 48, 874, 877), (1, 371, 879, 878), (371, 6, 880, 879), (6, 372, 881, 880), (372, 1, 878, 881), (7, 367, 883, 882), (367, 13, 884, 883), (13, 368, 885, 884), (368, 7, 882, 885), (142, 226, 887, 886), (226, 148, 888, 887), (148, 227, 889, 888), (227, 142, 886, 889), (50, 326, 891, 890), (326, 56, 892, 891), (56, 327, 893, 892), (327, 50, 890, 893), (334, 1929, 1920), (9, 374, 895, 894), (374, 8, 896, 895), (8, 369, 897, 896), (369, 9, 894, 897), (81, 188, 899, 898), (188, 2111, 2144, 899), (187, 81, 898, 900), (37, 337, 902, 901), (337, 43, 903, 902), (43, 338, 904, 903), (338, 37, 901, 904), (5, 365, 906, 905), (365, 11, 907, 906), (11, 366, 908, 907), (366, 5, 905, 908), (340, 1817, 1943), (81, 297, 910, 909), (297, 87, 911, 910), (87, 188, 912, 911), (188, 81, 909, 912), (152, 230, 914, 913), (230, 151, 915, 914), (151, 224, 916, 915), (224, 152, 913, 916), (10, 358, 918, 917), (358, 16, 919, 918), (16, 359, 920, 919), (359, 10, 917, 920), (2, 1886, 1870), (141, 243, 922, 921), (243, 140, 923, 922), (140, 237, 924, 923), (237, 141, 921, 924), (346, 2055, 1967), (93, 190, 926, 925), (190, 1853, 1941, 926), (189, 93, 925, 927), (22, 346, 929, 928), (346, 28, 930, 929), (28, 347, 931, 930), (347, 22, 928, 931), (103, 271, 933, 932), (271, 109, 934, 933), (109, 272, 935, 934), (272, 103, 932, 935), (24, 348, 937, 936), (348, 30, 938, 937), (30, 349, 939, 938), (349, 24, 936, 939), (117, 267, 941, 940), (267, 116, 942, 941), (116, 261, 943, 942), (261, 117, 940, 943), (352, 1952, 1989), (18, 354, 945, 944), (354, 24, 946, 945), (24, 355, 947, 946), (355, 18, 944, 947), (140, 242, 949, 948), (242, 139, 950, 949), (139, 236, 951, 950), (236, 140, 948, 951), (123, 255, 953, 952), (255, 129, 954, 953), (129, 195, 955, 954), (195, 123, 952, 955), (75, 309, 957, 956), (309, 74, 958, 957), (74, 303, 959, 958), (303, 75, 956, 959), (68, 308, 961, 960), (308, 74, 962, 961), (74, 309, 963, 962), (309, 68, 960, 963), (358, 1835, 2007), (31, 343, 965, 964), (343, 37, 966, 965), (37, 344, 967, 966), (344, 31, 964, 967), (106, 262, 969, 968), (262, 112, 970, 969), (112, 263, 971, 970), (263, 106, 968, 971), (144, 234, 973, 972), (234, 143, 974, 973), (143, 228, 975, 974), (228, 144, 972, 975), (7, 372, 977, 976), (372, 6, 978, 977), (6, 367, 979, 978), (367, 7, 976, 979), (33, 180, 981, 980), (180, 2138, 2125, 981), (179, 33, 980, 982), (364, 2071, 2029), (118, 250, 984, 983), (250, 124, 985, 984), (124, 251, 986, 985), (251, 118, 983, 986), (158, 224, 988, 987), (224, 157, 989, 988), (157, 218, 990, 989), (218, 158, 987, 990), (25, 355, 992, 991), (355, 24, 993, 992), (24, 349, 994, 993), (349, 25, 991, 994), (166, 2058, 1976, 995), (203, 166, 995, 996), (43, 337, 998, 997), (337, 42, 999, 998), (42, 331, 1000, 999), (331, 43, 997, 1000), (160, 208, 1002, 1001), (208, 166, 1003, 1002), (166, 209, 1004, 1003), (209, 160, 1001, 1004), (148, 226, 1006, 1005), (226, 1862, 1946, 1006), (220, 148, 1005, 1007), (105, 192, 1009, 1008), (192, 1937, 2056, 1009), (191, 105, 1008, 1010), (123, 261, 1012, 1011), (261, 122, 1013, 1012), (122, 255, 1014, 1013), (255, 123, 1011, 1014), (26, 350, 1016, 1015), (350, 32, 1017, 1016), (32, 351, 1018, 1017), (351, 26, 1015, 1018), (87, 291, 1020, 1019), (291, 93, 1021, 1020), (93, 189, 1022, 1021), (189, 87, 1019, 1022), (106, 268, 1024, 1023), (268, 2135, 1970, 1024), (262, 106, 1023, 1025), (28, 340, 1027, 1026), (340, 34, 1028, 1027), (34, 341, 1029, 1028), (341, 28, 1026, 1029), (74, 302, 1031, 1030), (302, 80, 1032, 1031), (80, 303, 1033, 1032), (303, 74, 1030, 1033), (95, 281, 1035, 1034), (281, 94, 1036, 1035), (94, 275, 1037, 1036), (275, 95, 1034, 1037), (33, 345, 1039, 1038), (345, 39, 1040, 1039), (39, 180, 1041, 1040), (180, 33, 1038, 1041), (126, 252, 1043, 1042), (252, 125, 1044, 1043), (125, 246, 1045, 1044), (246, 126, 1042, 1045), (172, 1824, 2038, 1046), (173, 204, 1048, 1047), (204, 172, 1046, 1048), (174, 1850, 1985), (27, 179, 1050, 1049), (179, 1942, 1959, 1050), (178, 27, 1049, 1051), (0, 1826, 1890, 1052), (370, 0, 1052, 1053), (9, 369, 1055, 1054), (369, 15, 1056, 1055), (15, 176, 1057, 1056), (176, 9, 1054, 1057), (84, 294, 1059, 1058), (294, 83, 1060, 1059), (83, 288, 1061, 1060), (288, 84, 1058, 1061), (176, 1944, 1953), (153, 200, 1063, 1062), (200, 1906, 2101, 1063), (199, 153, 1062, 1064), (177, 2143, 2009), (173, 1991, 1922), (178, 2023, 2053), (77, 299, 1066, 1065), (299, 76, 1067, 1066), (76, 293, 1068, 1067), (293, 77, 1065, 1068), (179, 1885, 2099), (131, 245, 1070, 1069), (245, 130, 1071, 1070), (130, 239, 1072, 1071), (239, 131, 1069, 1072), (180, 2093, 2145), (110, 266, 1074, 1073), (266, 116, 1075, 1074), (116, 267, 1076, 1075), (267, 110, 1073, 1076), (181, 1969, 1864), (163, 211, 1078, 1077), (211, 169, 1079, 1078), (169, 212, 1080, 1079), (212, 163, 1077, 1080), (182, 1827, 1915), (98, 278, 1082, 1081), (278, 104, 1083, 1082), (104, 279, 1084, 1083), (279, 98, 1081, 1084), (183, 2045, 1984), (57, 184, 1086, 1085), (184, 1975, 2115, 1086), (183, 57, 1085, 1087), (184, 1912, 2020), (90, 282, 1089, 1088), (282, 96, 1090, 1089), (96, 283, 1091, 1090), (283, 90, 1088, 1091), (185, 1813, 2077), (126, 246, 1093, 1092), (246, 132, 1094, 1093), (132, 247, 1095, 1094), (247, 126, 1092, 1095), (186, 1994, 2117), (128, 248, 1097, 1096), (248, 134, 1098, 1097), (134, 249, 1099, 1098), (249, 128, 1096, 1099), (187, 1852, 1823), (100, 268, 1101, 1100), (268, 106, 1102, 1101), (106, 269, 1103, 1102), (269, 100, 1100, 1103), (188, 2064, 1877), (102, 270, 1105, 1104), (270, 108, 1106, 1105), (108, 271, 1107, 1106), (271, 102, 1104, 1107), (189, 1940, 1935), (124, 250, 1109, 1108), (250, 2112, 2083, 1109), (244, 124, 1108, 1110), (190, 2134, 1993), (129, 255, 1112, 1111), (255, 128, 1113, 1112), (128, 249, 1114, 1113), (249, 129, 1111, 1114), (191, 2016, 2034), (99, 191, 1116, 1115), (191, 2061, 1843, 1116), (190, 99, 1115, 1117), (192, 1880, 2079), (61, 319, 1119, 1118), (319, 60, 1120, 1119), (60, 313, 1121, 1120), (313, 61, 1118, 1121), (193, 2085, 2127), (134, 242, 1123, 1122), (242, 140, 1124, 1123), (140, 243, 1125, 1124), (243, 134, 1122, 1125), (194, 1962, 1838), (174, 1907, 1895, 1126), (175, 206, 1128, 1127), (206, 174, 1126, 1128), (195, 1822, 1901), (134, 248, 1130, 1129), (248, 133, 1131, 1130), (133, 242, 1132, 1131), (242, 134, 1129, 1132), (196, 2040, 1951), (167, 209, 1134, 1133), (209, 166, 1135, 1134), (166, 203, 1136, 1135), (203, 167, 1133, 1136), (197, 1844, 2018), (68, 314, 1138, 1137), (314, 67, 1139, 1138), (67, 308, 1140, 1139), (308, 68, 1137, 1140), (198, 2108, 2050), (165, 202, 1142, 1141), (202, 1974, 1900, 1142), (201, 165, 1141, 1143), (199, 1996, 2095), (15, 177, 1145, 1144), (177, 1856, 1918, 1145), (176, 15, 1144, 1146), (200, 1846, 1841), (160, 214, 1148, 1147), (214, 2074, 1971, 1148), (208, 160, 1147, 1149), (201, 2059, 1858), (75, 303, 1151, 1150), (303, 81, 1152, 1151), (81, 187, 1153, 1152), (187, 75, 1150, 1153), (202, 1931, 2139), (30, 348, 1155, 1154), (348, 29, 1156, 1155), (29, 342, 1157, 1156), (342, 30, 1154, 1157), (139, 241, 1159, 1158), (241, 138, 1160, 1159), (138, 235, 1161, 1160), (235, 139, 1158, 1161), (128, 254, 1163, 1162), (254, 127, 1164, 1163), (127, 248, 1165, 1164), (248, 128, 1162, 1165), (21, 178, 1167, 1166), (178, 2066, 1938, 1167), (177, 21, 1166, 1168), (63, 315, 1170, 1169), (315, 69, 1171, 1170), (69, 185, 1172, 1171), (185, 63, 1169, 1172), (39, 339, 1174, 1173), (339, 45, 1175, 1174), (45, 181, 1176, 1175), (181, 39, 1173, 1176), (169, 211, 1178, 1177), (211, 168, 1179, 1178), (168, 205, 1180, 1179), (205, 169, 1177, 1180), (166, 208, 1182, 1181), (208, 1842, 1905, 1182), (175, 2062, 2084), (24, 354, 1184, 1183), (354, 23, 1185, 1184), (23, 348, 1186, 1185), (348, 24, 1183, 1186), (115, 265, 1188, 1187), (265, 114, 1189, 1188), (114, 259, 1190, 1189), (259, 115, 1187, 1190), (141, 198, 1192, 1191), (198, 1821, 1875, 1192), (197, 141, 1191, 1193), (153, 231, 1195, 1194), (231, 152, 1196, 1195), (152, 225, 1197, 1196), (225, 153, 1194, 1197), (162, 216, 1199, 1198), (216, 161, 1200, 1199), (161, 210, 1201, 1200), (210, 162, 1198, 1201), (164, 218, 1203, 1202), (218, 163, 1204, 1203), (163, 212, 1205, 1204), (212, 164, 1202, 1205), (3, 2114, 2076, 1206), (2, 373, 1208, 1207), (373, 3, 1206, 1208), (5, 370, 1210, 1209), (370, 4, 1211, 1210), (4, 365, 1212, 1211), (365, 5, 1209, 1212), (8, 373, 1214, 1213), (373, 7, 1215, 1214), (7, 368, 1216, 1215), (368, 8, 1213, 1216), (121, 253, 1218, 1217), (253, 127, 1219, 1218), (127, 254, 1220, 1219), (254, 121, 1217, 1220), (122, 254, 1222, 1221), (254, 128, 1223, 1222), (128, 255, 1224, 1223), (255, 122, 1221, 1224), (155, 221, 1226, 1225), (221, 154, 1227, 1226), (154, 215, 1228, 1227), (215, 155, 1225, 1228), (119, 251, 1230, 1229), (251, 125, 1231, 1230), (125, 252, 1232, 1231), (252, 119, 1229, 1232), (156, 222, 1234, 1233), (222, 155, 1235, 1234), (155, 216, 1236, 1235), (216, 156, 1233, 1236), (4, 364, 1238, 1237), (364, 10, 1239, 1238), (10, 365, 1240, 1239), (365, 4, 1237, 1240), (115, 259, 1242, 1241), (259, 121, 1243, 1242), (121, 260, 1244, 1243), (260, 115, 1241, 1244), (116, 260, 1246, 1245), (260, 122, 1247, 1246), (122, 261, 1248, 1247), (261, 116, 1245, 1248), (149, 227, 1250, 1249), (227, 148, 1251, 1250), (148, 221, 1252, 1251), (221, 149, 1249, 1252), (113, 257, 1254, 1253), (257, 119, 1255, 1254), (119, 258, 1256, 1255), (258, 113, 1253, 1256), (150, 228, 1258, 1257), (228, 149, 1259, 1258), (149, 222, 1260, 1259), (222, 150, 1257, 1260), (145, 235, 1262, 1261), (235, 144, 1263, 1262), (144, 229, 1264, 1263), (229, 145, 1261, 1264), (32, 344, 1266, 1265), (344, 38, 1267, 1266), (38, 345, 1268, 1267), (345, 32, 1265, 1268), (20, 356, 1270, 1269), (356, 26, 1271, 1270), (26, 357, 1272, 1271), (357, 20, 1269, 1272), (143, 233, 1274, 1273), (233, 142, 1275, 1274), (142, 227, 1276, 1275), (227, 143, 1273, 1276), (142, 232, 1278, 1277), (232, 2096, 2106, 1278), (226, 142, 1277, 1279), (120, 258, 1281, 1280), (258, 119, 1282, 1281), (119, 252, 1283, 1282), (252, 120, 1280, 1283), (161, 215, 1285, 1284), (215, 160, 1286, 1285), (160, 209, 1287, 1286), (209, 161, 1284, 1287), (49, 331, 1289, 1288), (331, 48, 1290, 1289), (48, 325, 1291, 1290), (325, 49, 1288, 1291), (133, 247, 1293, 1292), (247, 132, 1294, 1293), (132, 241, 1295, 1294), (241, 133, 1292, 1295), (137, 239, 1297, 1296), (239, 136, 1298, 1297), (136, 233, 1299, 1298), (233, 137, 1296, 1299), (136, 238, 1301, 1300), (238, 1999, 1896, 1301), (232, 136, 1300, 1302), (138, 240, 1304, 1303), (240, 137, 1305, 1304), (137, 234, 1306, 1305), (234, 138, 1303, 1306), (23, 353, 1308, 1307), (353, 22, 1309, 1308), (22, 347, 1310, 1309), (347, 23, 1307, 1310), (45, 182, 1312, 1311), (182, 1883, 2126, 1312), (181, 45, 1311, 1313), (132, 246, 1315, 1314), (246, 131, 1316, 1315), (131, 240, 1317, 1316), (240, 132, 1314, 1317), (135, 197, 1319, 1318), (197, 1960, 1950, 1319), (196, 135, 1318, 1320), (104, 272, 1322, 1321), (272, 110, 1323, 1322), (110, 273, 1324, 1323), (273, 104, 1321, 1324), (9, 176, 1326, 1325), (176, 1998, 2097, 1326), (116, 266, 1328, 1327), (266, 115, 1329, 1328), (115, 260, 1330, 1329), (260, 116, 1327, 1330), (93, 291, 1332, 1331), (291, 92, 1333, 1332), (92, 285, 1334, 1333), (285, 93, 1331, 1334), (172, 2110, 2094), (130, 244, 1336, 1335), (244, 1884, 2141, 1336), (238, 130, 1335, 1337), (147, 237, 1339, 1338), (237, 146, 1340, 1339), (146, 231, 1341, 1340), (231, 147, 1338, 1341), (105, 273, 1343, 1342), (273, 111, 1344, 1343), (111, 192, 1345, 1344), (192, 105, 1342, 1345), (89, 281, 1347, 1346), (281, 95, 1348, 1347), (95, 282, 1349, 1348), (282, 89, 1346, 1349), (3, 1939, 2001), (119, 257, 1351, 1350), (257, 118, 1352, 1351), (118, 251, 1353, 1352), (251, 119, 1350, 1353), (2, 372, 1355, 1354), (372, 7, 1356, 1355), (7, 373, 1357, 1356), (373, 2, 1354, 1357), (44, 332, 1359, 1358), (332, 50, 1360, 1359), (50, 333, 1361, 1360), (333, 44, 1358, 1361), (40, 328, 1363, 1362), (328, 46, 1364, 1363), (46, 329, 1365, 1364), (329, 40, 1362, 1365), (16, 352, 1367, 1366), (352, 22, 1368, 1367), (22, 353, 1369, 1368), (353, 16, 1366, 1369), (111, 273, 1371, 1370), (273, 110, 1372, 1371), (110, 267, 1373, 1372), (267, 111, 1370, 1373), (113, 263, 1375, 1374), (263, 112, 1376, 1375), (112, 257, 1377, 1376), (257, 113, 1374, 1377), (70, 298, 1379, 1378), (298, 76, 1380, 1379), (76, 299, 1381, 1380), (299, 70, 1378, 1381), (41, 335, 1383, 1382), (335, 40, 1384, 1383), (40, 329, 1385, 1384), (329, 41, 1382, 1385), (118, 256, 1387, 1386), (256, 2015, 1876, 1387), (250, 118, 1386, 1388), (3, 374, 1390, 1389), (374, 2137, 1909, 1390), (86, 290, 1392, 1391), (290, 92, 1393, 1392), (92, 291, 1394, 1393), (291, 86, 1391, 1394), (107, 269, 1396, 1395), (269, 106, 1397, 1396), (106, 263, 1398, 1397), (263, 107, 1395, 1398), (83, 287, 1400, 1399), (287, 89, 1401, 1400), (89, 288, 1402, 1401), (288, 83, 1399, 1402), (98, 284, 1404, 1403), (284, 97, 1405, 1404), (97, 278, 1406, 1405), (278, 98, 1403, 1406), (102, 276, 1408, 1407), (276, 101, 1409, 1408), (101, 270, 1410, 1409), (270, 102, 1407, 1410), (87, 297, 1412, 1411), (297, 86, 1413, 1412), (86, 291, 1414, 1413), (291, 87, 1411, 1414), (79, 295, 1416, 1415), (295, 85, 1417, 1416), (85, 296, 1418, 1417), (296, 79, 1415, 1418), (108, 270, 1420, 1419), (270, 107, 1421, 1420), (107, 264, 1422, 1421), (264, 108, 1419, 1422), (78, 294, 1424, 1423), (294, 84, 1425, 1424), (84, 295, 1426, 1425), (295, 78, 1423, 1426), (110, 272, 1428, 1427), (272, 109, 1429, 1428), (109, 266, 1430, 1429), (266, 110, 1427, 1430), (76, 292, 1432, 1431), (292, 82, 1433, 1432), (82, 293, 1434, 1433), (293, 76, 1431, 1434), (2, 1911, 2098, 1435), (1, 372, 1437, 1436), (372, 2, 1435, 1437), (114, 264, 1439, 1438), (264, 113, 1440, 1439), (113, 258, 1441, 1440), (258, 114, 1438, 1441), (97, 283, 1443, 1442), (283, 96, 1444, 1443), (96, 277, 1445, 1444), (277, 97, 1442, 1445), (80, 296, 1447, 1446), (296, 86, 1448, 1447), (86, 297, 1449, 1448), (297, 80, 1446, 1449), (111, 193, 1451, 1450), (193, 2140, 1916, 1451), (192, 111, 1450, 1452), (51, 333, 1454, 1453), (333, 50, 1455, 1454), (50, 327, 1456, 1455), (327, 51, 1453, 1456), (66, 306, 1458, 1457), (306, 72, 1459, 1458), (72, 307, 1460, 1459), (307, 66, 1457, 1460), (90, 288, 1462, 1461), (288, 89, 1463, 1462), (89, 282, 1464, 1463), (282, 90, 1461, 1464), (47, 329, 1466, 1465), (329, 46, 1467, 1466), (46, 323, 1468, 1467), (323, 47, 1465, 1468), (127, 253, 1470, 1469), (253, 126, 1471, 1470), (126, 247, 1472, 1471), (247, 127, 1469, 1472), (171, 2039, 1854, 1473), (202, 171, 1473, 1474), (92, 290, 1476, 1475), (290, 91, 1477, 1476), (91, 284, 1478, 1477), (284, 92, 1475, 1478), (14, 362, 1480, 1479), (362, 20, 1481, 1480), (20, 363, 1482, 1481), (363, 14, 1479, 1482), (82, 292, 1484, 1483), (292, 2054, 1851, 1484), (286, 82, 1483, 1485), (83, 293, 1487, 1486), (293, 82, 1488, 1487), (82, 287, 1489, 1488), (287, 83, 1486, 1489), (58, 310, 1491, 1490), (310, 64, 1492, 1491), (64, 311, 1493, 1492), (311, 58, 1490, 1493), (55, 325, 1495, 1494), (325, 54, 1496, 1495), (54, 319, 1497, 1496), (319, 55, 1494, 1497), (86, 296, 1499, 1498), (296, 85, 1500, 1499), (85, 290, 1501, 1500), (290, 86, 1498, 1501), (123, 195, 1503, 1502), (195, 1878, 1903, 1503), (194, 123, 1502, 1504), (76, 298, 1506, 1505), (298, 1948, 1988, 1506), (292, 76, 1505, 1507), (79, 301, 1509, 1508), (301, 78, 1510, 1509), (78, 295, 1511, 1510), (295, 79, 1508, 1511), (80, 302, 1513, 1512), (302, 79, 1514, 1513), (79, 296, 1515, 1514), (296, 80, 1512, 1515), (62, 314, 1517, 1516), (314, 68, 1518, 1517), (68, 315, 1519, 1518), (315, 62, 1516, 1519), (12, 360, 1521, 1520), (360, 18, 1522, 1521), (18, 361, 1523, 1522), (361, 12, 1520, 1523), (54, 318, 1525, 1524), (318, 60, 1526, 1525), (60, 319, 1527, 1526), (319, 54, 1524, 1527), (27, 357, 1529, 1528), (357, 26, 1530, 1529), (26, 351, 1531, 1530), (351, 27, 1528, 1531), (73, 307, 1533, 1532), (307, 72, 1534, 1533), (72, 301, 1535, 1534), (301, 73, 1532, 1535), (54, 324, 1537, 1536), (324, 53, 1538, 1537), (53, 318, 1539, 1538), (318, 54, 1536, 1539), (63, 321, 1541, 1540), (321, 62, 1542, 1541), (62, 315, 1543, 1542), (315, 63, 1540, 1543), (72, 300, 1545, 1544), (300, 78, 1546, 1545), (78, 301, 1547, 1546), (301, 72, 1544, 1547), (47, 323, 1549, 1548), (323, 53, 1550, 1549), (53, 324, 1551, 1550), (324, 47, 1548, 1551), (56, 320, 1553, 1552), (320, 62, 1554, 1553), (62, 321, 1555, 1554), (321, 56, 1552, 1555), (67, 313, 1557, 1556), (313, 66, 1558, 1557), (66, 307, 1559, 1558), (307, 67, 1556, 1559), (46, 322, 1561, 1560), (322, 52, 1562, 1561), (52, 323, 1563, 1562), (323, 46, 1560, 1563), (132, 240, 1565, 1564), (240, 138, 1566, 1565), (138, 241, 1567, 1566), (241, 132, 1564, 1567), (71, 305, 1569, 1568), (305, 70, 1570, 1569), (70, 299, 1571, 1570), (299, 71, 1568, 1571), (19, 355, 1573, 1572), (355, 25, 1574, 1573), (25, 356, 1575, 1574), (356, 19, 1572, 1575), (161, 209, 1577, 1576), (209, 167, 1578, 1577), (167, 210, 1579, 1578), (210, 161, 1576, 1579), (49, 325, 1581, 1580), (325, 55, 1582, 1581), (55, 326, 1583, 1582), (326, 49, 1580, 1583), (94, 274, 1585, 1584), (274, 100, 1586, 1585), (100, 275, 1587, 1586), (275, 94, 1584, 1587), (48, 324, 1589, 1588), (324, 54, 1590, 1589), (54, 325, 1591, 1590), (325, 48, 1588, 1591), (62, 320, 1593, 1592), (320, 61, 1594, 1593), (61, 314, 1595, 1594), (314, 62, 1592, 1595), (15, 369, 1597, 1596), (369, 14, 1598, 1597), (14, 363, 1599, 1598), (363, 15, 1596, 1599), (130, 238, 1601, 1600), (238, 136, 1602, 1601), (136, 239, 1603, 1602), (239, 130, 1600, 1603), (57, 327, 1605, 1604), (327, 56, 1606, 1605), (56, 321, 1607, 1606), (321, 57, 1604, 1607), (52, 322, 1609, 1608), (322, 1849, 1964, 1609), (316, 52, 1608, 1610), (94, 280, 1612, 1611), (280, 1925, 2043, 1612), (274, 94, 1611, 1613), (53, 317, 1615, 1614), (317, 59, 1616, 1615), (59, 318, 1617, 1616), (318, 53, 1614, 1617), (13, 367, 1619, 1618), (367, 12, 1620, 1619), (12, 361, 1621, 1620), (361, 13, 1618, 1621), (96, 276, 1623, 1622), (276, 102, 1624, 1623), (102, 277, 1625, 1624), (277, 96, 1622, 1625), (41, 329, 1627, 1626), (329, 47, 1628, 1627), (47, 330, 1629, 1628), (330, 41, 1626, 1629), (46, 328, 1631, 1630), (328, 2082, 2081, 1631), (322, 46, 1630, 1632), (93, 285, 1634, 1633), (285, 99, 1635, 1634), (99, 190, 1636, 1635), (190, 93, 1633, 1636), (101, 275, 1638, 1637), (275, 100, 1639, 1638), (100, 269, 1640, 1639), (269, 101, 1637, 1640), (39, 345, 1642, 1641), (345, 38, 1643, 1642), (38, 339, 1644, 1643), (339, 39, 1641, 1644), (18, 360, 1646, 1645), (360, 17, 1647, 1646), (17, 354, 1648, 1647), (354, 18, 1645, 1648), (44, 338, 1650, 1649), (338, 43, 1651, 1650), (43, 332, 1652, 1651), (332, 44, 1649, 1652), (374, 9, 1654, 1653), (9, 2092, 1927, 1654), (45, 339, 1656, 1655), (339, 44, 1657, 1656), (44, 333, 1658, 1657), (333, 45, 1655, 1658), (135, 249, 1660, 1659), (249, 134, 1661, 1660), (134, 243, 1662, 1661), (243, 135, 1659, 1662), (127, 247, 1664, 1663), (247, 133, 1665, 1664), (133, 248, 1666, 1665), (248, 127, 1663, 1666), (34, 340, 1668, 1667), (340, 1869, 1837, 1668), (334, 34, 1667, 1669), (35, 341, 1671, 1670), (341, 34, 1672, 1671), (34, 335, 1673, 1672), (335, 35, 1670, 1673), (36, 342, 1675, 1674), (342, 35, 1676, 1675), (35, 336, 1677, 1676), (336, 36, 1674, 1677), (22, 352, 1679, 1678), (352, 2005, 2073, 1679), (346, 22, 1678, 1680), (42, 336, 1682, 1681), (336, 41, 1683, 1682), (41, 330, 1684, 1683), (330, 42, 1681, 1684), (124, 244, 1686, 1685), (244, 130, 1687, 1686), (130, 245, 1688, 1687), (245, 124, 1685, 1688), (175, 2109, 1860, 1689), (207, 175, 1689, 1690), (29, 347, 1692, 1691), (347, 28, 1693, 1692), (28, 341, 1694, 1693), (341, 29, 1691, 1694), (28, 346, 1696, 1695), (346, 2102, 2118, 1696), (340, 28, 1695, 1697), (36, 336, 1699, 1698), (336, 42, 1700, 1699), (42, 337, 1701, 1700), (337, 36, 1698, 1701), (37, 343, 1703, 1702), (343, 36, 1704, 1703), (36, 337, 1705, 1704), (337, 37, 1702, 1705), (26, 356, 1707, 1706), (356, 25, 1708, 1707), (25, 350, 1709, 1708), (350, 26, 1706, 1709), (42, 330, 1711, 1710), (330, 48, 1712, 1711), (48, 331, 1713, 1712), (331, 42, 1710, 1713), (163, 217, 1715, 1714), (217, 162, 1716, 1715), (162, 211, 1717, 1716), (211, 163, 1714, 1717), (125, 245, 1719, 1718), (245, 131, 1720, 1719), (131, 246, 1721, 1720), (246, 125, 1718, 1721), (121, 259, 1723, 1722), (259, 120, 1724, 1723), (120, 253, 1725, 1724), (253, 121, 1722, 1725), (27, 351, 1727, 1726), (351, 33, 1728, 1727), (33, 179, 1729, 1728), (179, 27, 1726, 1729), (20, 362, 1731, 1730), (362, 19, 1732, 1731), (19, 356, 1733, 1732), (356, 20, 1730, 1733), (109, 265, 1735, 1734), (265, 115, 1736, 1735), (115, 266, 1737, 1736), (266, 109, 1734, 1737), (170, 212, 1739, 1738), (212, 169, 1740, 1739), (169, 206, 1741, 1740), (206, 170, 1738, 1741), (29, 341, 1743, 1742), (341, 35, 1744, 1743), (35, 342, 1745, 1744), (342, 29, 1742, 1745), (129, 196, 1747, 1746), (196, 2090, 1934, 1747), (195, 129, 1746, 1748), (34, 334, 1750, 1749), (334, 40, 1751, 1750), (40, 335, 1752, 1751), (335, 34, 1749, 1752), (11, 365, 1754, 1753), (365, 10, 1755, 1754), (10, 359, 1756, 1755), (359, 11, 1753, 1756), (10, 364, 1758, 1757), (364, 2119, 1818, 1758), (358, 10, 1757, 1759), (91, 283, 1761, 1760), (283, 97, 1762, 1761), (97, 284, 1763, 1762), (284, 91, 1760, 1763), (8, 368, 1765, 1764), (368, 14, 1766, 1765), (14, 369, 1767, 1766), (369, 8, 1764, 1767), (17, 359, 1769, 1768), (359, 16, 1770, 1769), (16, 353, 1771, 1770), (353, 17, 1768, 1771), (6, 371, 1773, 1772), (371, 5, 1774, 1773), (5, 366, 1775, 1774), (366, 6, 1772, 1775), (165, 219, 1777, 1776), (219, 164, 1778, 1777), (164, 213, 1779, 1778), (213, 165, 1776, 1779), (15, 363, 1781, 1780), (363, 21, 1782, 1781), (21, 177, 1783, 1782), (177, 15, 1780, 1783), (32, 350, 1785, 1784), (350, 31, 1786, 1785), (31, 344, 1787, 1786), (344, 32, 1784, 1787), (33, 351, 1789, 1788), (351, 32, 1790, 1789), (32, 345, 1791, 1790), (345, 33, 1788, 1791), (56, 326, 1793, 1792), (326, 55, 1794, 1793), (55, 320, 1795, 1794), (320, 56, 1792, 1795), (4, 2067, 2146, 1796), (364, 4, 1796, 1797), (168, 210, 1799, 1798), (210, 167, 1800, 1799), (167, 204, 1801, 1800), (204, 168, 1798, 1801), (96, 282, 1803, 1802), (282, 95, 1804, 1803), (95, 276, 1805, 1804), (276, 96, 1802, 1805), (1, 2047, 2078, 1806), (0, 371, 1808, 1807), (371, 1, 1806, 1808), (104, 278, 1810, 1809), (278, 103, 1811, 1810), (103, 272, 1812, 1811), (272, 104, 1809, 1812), (2086, 1981, 274, 1613), (2088, 2108, 198, 613), (2124, 1948, 298), (1865, 2045, 183, 1087), (2028, 2035, 207, 1690), (1936, 1813, 185, 736), (1899, 2134, 190, 1117), (1973, 1944, 176, 1146), (2080, 1816, 286), (2009, 1856, 177), (1864, 2024, 181), (2077, 1863, 185), (2011, 2023, 178, 1051), (2029, 2119, 364), (1935, 1995, 189), (2075, 1826, 0), (1868, 1892, 1, 1436), (2127, 2140, 193), (1831, 1940, 189, 927), (2046, 2032, 274), (2018, 1960, 197), (2131, 1991, 173, 1047), (1858, 2107, 201), (1921, 2031, 214, 659), (2132, 2133, 322, 1632), (1957, 1889, 298, 850), (1989, 2005, 352), (2033, 1829, 370, 1053), (2004, 1904, 262), (2084, 2109, 175), (2006, 2062, 175, 1127), (1914, 1866, 280, 811), (1943, 1869, 340), (2001, 2114, 3), (2030, 2112, 250), (1894, 2082, 328), (1867, 2047, 1), (1990, 1999, 238), (1919, 2059, 201, 1143), (1953, 1998, 176), (1834, 1846, 200, 694), (2145, 2138, 180), (1966, 1822, 195, 1748), (1947, 1862, 226), (2020, 1975, 184), (1877, 2111, 188), (2079, 1937, 192), (1932, 1844, 197, 1193), (1951, 2090, 196), (1841, 1906, 200), (2089, 2039, 171, 474), (2036, 2002, 292, 1507), (1898, 2074, 214), (1848, 1965, 316), (2000, 1923, 220, 1007), (2072, 2085, 193, 786), (1893, 1929, 334, 1669), (1954, 2049, 232, 1302), (2013, 1952, 352, 739), (2104, 1994, 186, 632), (2142, 1830, 304), (1987, 2067, 4, 499), (1972, 2064, 188, 701), (1980, 2116, 304, 869), (2022, 1931, 202, 1474), (2105, 2137, 374, 1653), (2130, 1828, 244, 1110), (2103, 2054, 292), (2017, 1910, 316, 1610), (2051, 2092, 9, 1325), (2099, 1942, 179), (2012, 1827, 182, 610), (1984, 2091, 183), (2060, 1925, 280), (1882, 1850, 174, 477), (1823, 1913, 187), (1859, 1852, 187, 900), (2034, 2061, 191), (1857, 1945, 238, 1337), (1922, 2042, 173), (1901, 1878, 195), (2003, 2040, 196, 1320), (1871, 1835, 358, 1759), (1930, 2063, 250, 1388), (2007, 1891, 358), (1833, 2110, 172, 795), (1982, 1912, 184, 515), (2027, 2135, 268), (2008, 2093, 180, 399), (1967, 2102, 346), (2070, 2021, 310, 453), (2052, 2015, 256), (1888, 1997, 0, 1807), (2123, 2055, 346, 1680), (1920, 1983, 334), (1836, 1969, 181, 1313), (1815, 1996, 199, 1064), (1855, 2058, 166, 1181), (2010, 1884, 244), (1985, 1907, 174), (1839, 1885, 179, 982), (1908, 2100, 286, 1485), (2025, 2128, 208, 1149), (1968, 2096, 232), (1845, 2087, 268, 392), (1870, 1911, 2), (2122, 1819, 203, 996), (2053, 2066, 178), (1915, 1883, 182), (2117, 2048, 186), (2095, 2069, 199), (2094, 1824, 172), (1838, 2014, 194), (1820, 1814, 226, 1279), (1924, 1979, 220), (2050, 1821, 198), (2068, 2016, 191, 1010), (1832, 1817, 340, 1697), (2139, 1974, 202), (1873, 1849, 322), (1993, 1853, 190), (2019, 1847, 262, 1025), (1977, 2071, 364, 1797), (1992, 2143, 177, 1168), (1874, 1842, 208), (1887, 1880, 192, 1452), (1956, 1939, 3, 1389), (1825, 2065, 310), (1958, 1962, 194, 1504), (2037, 2041, 328, 389), (1897, 1963, 256, 410), (1881, 1886, 2, 1207)])
me_plane_002.use_remesh_preserve_volume = False
me_plane_002.use_remesh_preserve_attributes = False
me_plane_002.use_mirror_vertex_groups = False
me_plane_002.update()

# ---- objects
ob_plane_001 = bpy.data.objects.new('Plane.001', me_plane_001)
ob_plane_002 = bpy.data.objects.new('Plane.002', me_plane_002)

# ---- transforms, parenting, visibility, modifiers, constraints
ob_plane_001.location = (0.0, 0.0, 0.0)
ob_plane_001.hide_render = True
ob_plane_001.visible_camera = False
ob_plane_001.visible_diffuse = False
ob_plane_001.visible_glossy = False
ob_plane_001.visible_transmission = False
ob_plane_001.visible_volume_scatter = False
ob_plane_001.visible_shadow = False
ob_plane_001.display_type = 'WIRE'
ob_plane_001.show_wire = True
ob_plane_001.show_all_edges = True
ob_plane_001.lineart.crease_threshold = 0.0
ob_plane_002.parent = ob_plane_001
ob_plane_002.location = (0.0, 0.0, 0.0)
ob_plane_002.scale = (1.004, 0.2167, 0.2167)
ob_plane_002.display_type = 'SOLID'
ob_plane_002.lineart.crease_threshold = 0.0
_m = ob_plane_002.modifiers.new('Solidify', 'SOLIDIFY')
_m.thickness = -0.223
_m.offset = 0.0
_m.use_even_offset = True
_m.use_quality_normals = True
_m.nonmanifold_thickness_mode = 'FIXED'
_m.nonmanifold_merge_threshold = 0.0003

# ---- collection membership
col_collection_1.objects.link(ob_plane_001)
col_collection_1.objects.link(ob_plane_002)

# ---- scene / render settings (as saved in the file)
scene.frame_start = 1; scene.frame_end = 100; scene.frame_set(1)
scene.render.engine = 'CYCLES'
scene.render.image_settings.color_depth = '16'
scene.render.image_settings.compression = 90
scene.render.resolution_x = 1024
scene.render.resolution_y = 1024
scene.render.resolution_percentage = 50
scene.render.dither_intensity = 0.0
scene.render.use_simplify = True
scene.render.use_persistent_data = True
scene.cycles.use_denoising = False
scene.cycles.samples = 100
scene.cycles.sampling_pattern = 'TABULATED_SOBOL'
scene.cycles.light_sampling_threshold = 0.0
scene.cycles.use_adaptive_sampling = False
scene.cycles.use_light_tree = False
scene.cycles.caustics_reflective = False
scene.cycles.caustics_refractive = False
scene.cycles.blur_glossy = 4.0
scene.cycles.max_bounces = 4
scene.cycles.transmission_bounces = 4
scene.cycles.volume_bounces = 2
scene.cycles.transparent_max_bounces = 4
scene.cycles.use_animated_seed = True
scene.cycles.sample_clamp_direct = 4.0
scene.cycles.sample_clamp_indirect = 2.0
scene.cycles.debug_bvh_type = 'STATIC_BVH'
scene.view_settings.view_transform = 'Standard'
bpy.context.view_layer.update()

# ---- added for rendering (the .blend has no active camera and no usable light): camera, sun
cam_auto = bpy.data.cameras.new('AutoCamera')
cam_auto.lens = 50.0
cam_auto.sensor_width = 36.0
cam_auto.clip_end = 1000.0
ob_auto_camera = bpy.data.objects.new('AutoCamera', cam_auto)
scene.collection.objects.link(ob_auto_camera)
ob_auto_camera.location = (1.77701, -2.13241, 1.39837)
ob_auto_camera.rotation_euler = (1.09748, -7.21219e-08, 0.694738)
scene.camera = ob_auto_camera
light_auto_sun = bpy.data.lights.new('AutoSun', 'SUN')
light_auto_sun.energy = 3.0
light_auto_sun.angle = 0.0523599
ob_auto_sun = bpy.data.objects.new('AutoSun', light_auto_sun)
scene.collection.objects.link(ob_auto_sun)
ob_auto_sun.rotation_euler = (0.872665, 0.174533, 0.523599)
bpy.context.view_layer.update()
